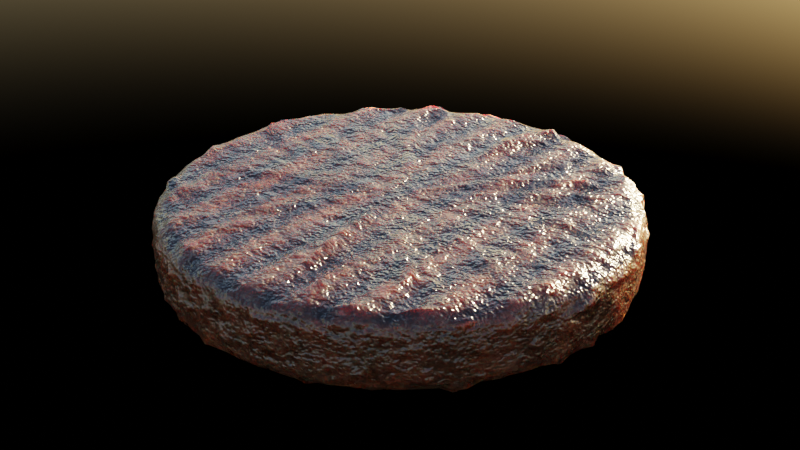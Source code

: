 # Source: hamburger_meat.blend  (saved by Blender 4.0.36; exported with 4.5.12 LTS)
import bpy
from mathutils import Matrix  # noqa: F401  (used for matrix-valued properties, if any)

bpy.ops.wm.read_factory_settings(use_empty=True)
scene = bpy.context.scene
scene.name = 'Scene'

# ---- collections
col_collection = bpy.data.collections.new('Collection'); scene.collection.children.link(col_collection)

# ---- materials (node trees are filled in below, after node groups)
mat_hamburger_meat = bpy.data.materials.new('hamburger_meat')
mat_hamburger_meat.displacement_method = 'DISPLACEMENT'

# ---- node groups
ng_coord_detect = bpy.data.node_groups.new('COORD DETECT', 'ShaderNodeTree')
_s = ng_coord_detect.interface.new_socket(name='Vector', in_out='OUTPUT', socket_type='NodeSocketVector')
_s = ng_coord_detect.interface.new_socket(name='IF THEN USE', in_out='INPUT', socket_type='NodeSocketVector')
_s.min_value = -1e+04
_s.max_value = 1e+04
_s = ng_coord_detect.interface.new_socket(name='USING', in_out='INPUT', socket_type='NodeSocketVector')
_N = ng_coord_detect.nodes; _L = ng_coord_detect.links
n0 = _N.new('ShaderNodeMath'); n0.name = 'Math.003'; n0.location = (-30, 114)
n0.operation = 'GREATER_THAN'
n0.inputs[1].default_value = 0.0
n1 = _N.new('NodeReroute'); n1.name = 'Reroute.002'; n1.location = (-268, -117)
n1.width = 16
n1.socket_idname = 'NodeSocketVector'
n2 = _N.new('ShaderNodeVectorMath'); n2.name = 'Vector Math'; n2.location = (-200, 112)
n2.operation = 'LENGTH'
n3 = _N.new('ShaderNodeMix'); n3.name = 'Mix.002'; n3.location = (265, 37)
n3.data_type = 'RGBA'
n4 = _N.new('NodeGroupInput'); n4.name = 'Group Input'; n4.location = (-468, -2)
n5 = _N.new('NodeGroupOutput'); n5.name = 'Group Output'; n5.location = (455, -2)
_L.new(n4.outputs[0], n1.inputs[0])
_L.new(n4.outputs[1], n3.inputs[6])
_L.new(n3.outputs[2], n5.inputs[0])
_L.new(n1.outputs[0], n2.inputs[0])
_L.new(n2.outputs[1], n0.inputs[0])
_L.new(n0.outputs[0], n3.inputs[0])
_L.new(n1.outputs[0], n3.inputs[7])
n5.is_active_output = True
ng_normal_bake = bpy.data.node_groups.new('normal_bake', 'ShaderNodeTree')
_s = ng_normal_bake.interface.new_socket(name='Vector', in_out='OUTPUT', socket_type='NodeSocketVector')
_s = ng_normal_bake.interface.new_socket(name='Color', in_out='INPUT', socket_type='NodeSocketVector')
_s.hide_value = True
_N = ng_normal_bake.nodes; _L = ng_normal_bake.links
n0 = _N.new('ShaderNodeVectorMath'); n0.name = 'Vector Math.001'; n0.location = (-4, -55)
n0.operation = 'DOT_PRODUCT'
n1 = _N.new('ShaderNodeVectorMath'); n1.name = 'Vector Math.005'; n1.location = (-264, -55)
n1.operation = 'CROSS_PRODUCT'
n2 = _N.new('ShaderNodeVectorMath'); n2.name = 'Vector Math.002'; n2.location = (-1, -219)
n2.operation = 'DOT_PRODUCT'
n3 = _N.new('NodeReroute'); n3.name = 'Reroute'; n3.location = (-85, 62)
n3.width = 16
n3.socket_idname = 'NodeSocketVector'
n4 = _N.new('ShaderNodeVectorMath'); n4.name = 'Vector Math'; n4.location = (2, 98)
n4.operation = 'DOT_PRODUCT'
n5 = _N.new('ShaderNodeCombineXYZ'); n5.name = 'Combine XYZ'; n5.location = (198, 2)
n6 = _N.new('ShaderNodeNewGeometry'); n6.name = 'Geometry'; n6.location = (-577, -273)
n7 = _N.new('ShaderNodeTangent'); n7.name = 'Tangent'; n7.location = (-579, 25)
n7.width = 232
n7.direction_type = 'UV_MAP'
n8 = _N.new('NodeGroupOutput'); n8.name = 'Group Output'; n8.location = (757, 49)
n9 = _N.new('NodeGroupInput'); n9.name = 'Group Input'; n9.location = (-552, 105)
n10 = _N.new('ShaderNodeVectorMath'); n10.name = 'Vector Math.004'; n10.location = (398, -39)
n10.hide = True
n10.inputs[1].default_value = (0.5, 0.5, 0.5)
n11 = _N.new('ShaderNodeVectorMath'); n11.name = 'Vector Math.003'; n11.location = (398, -4)
n11.hide = True
n11.operation = 'SCALE'
n11.inputs[3].default_value = 0.5
n12 = _N.new('ShaderNodeMath'); n12.name = 'sanctus_correct_normal_y'; n12.location = (0, 0)
n12.label = 'sanctus_correct_normal_y'
n12.operation = 'MULTIPLY'
n12.inputs[1].default_value = -1.0
_L.new(n4.outputs[1], n5.inputs[0])
_L.new(n2.outputs[1], n5.inputs[2])
_L.new(n3.outputs[0], n4.inputs[0])
_L.new(n3.outputs[0], n0.inputs[0])
_L.new(n3.outputs[0], n2.inputs[0])
_L.new(n7.outputs[0], n1.inputs[0])
_L.new(n6.outputs[1], n1.inputs[1])
_L.new(n7.outputs[0], n4.inputs[1])
_L.new(n1.outputs[0], n0.inputs[1])
_L.new(n6.outputs[1], n2.inputs[1])
_L.new(n9.outputs[0], n3.inputs[0])
_L.new(n5.outputs[0], n11.inputs[0])
_L.new(n10.outputs[0], n8.inputs[0])
_L.new(n11.outputs[0], n10.inputs[0])
_L.new(n0.outputs[1], n12.inputs[0])
_L.new(n12.outputs[0], n5.inputs[1])
n8.is_active_output = True
ng_hamburger_meat = bpy.data.node_groups.new('hamburger_meat', 'ShaderNodeTree')
_s = ng_hamburger_meat.interface.new_socket(name='BSDF', in_out='OUTPUT', socket_type='NodeSocketShader')
_s = ng_hamburger_meat.interface.new_socket(name='Displacement', in_out='OUTPUT', socket_type='NodeSocketVector')
_s = ng_hamburger_meat.interface.new_socket(name='Color Bake', in_out='OUTPUT', socket_type='NodeSocketColor')
_s = ng_hamburger_meat.interface.new_socket(name='Roughness Bake', in_out='OUTPUT', socket_type='NodeSocketFloat')
_s = ng_hamburger_meat.interface.new_socket(name='Displacement Bake', in_out='OUTPUT', socket_type='NodeSocketFloat')
_s = ng_hamburger_meat.interface.new_socket(name='Normal Bake', in_out='OUTPUT', socket_type='NodeSocketVector')
_s = ng_hamburger_meat.interface.new_socket(name='--MEAT--', in_out='INPUT', socket_type='NodeSocketFloat')
_s.hide_value = True
_s = ng_hamburger_meat.interface.new_socket(name='Subsurface Scale', in_out='INPUT', socket_type='NodeSocketFloat')
_s.default_value = 1.0
_s.min_value = 0.0
_s.max_value = 1e+04
_s = ng_hamburger_meat.interface.new_socket(name='Roughness', in_out='INPUT', socket_type='NodeSocketFloat')
_s.subtype = 'FACTOR'
_s.min_value = 0.0
_s.max_value = 1.0
_s = ng_hamburger_meat.interface.new_socket(name='--BURN MARKS--', in_out='INPUT', socket_type='NodeSocketFloat')
_s.hide_value = True
_s = ng_hamburger_meat.interface.new_socket(name='Burn Marks', in_out='INPUT', socket_type='NodeSocketFloat')
_s.default_value = 1.0
_s.min_value = 0.0
_s.max_value = 1.0
_s = ng_hamburger_meat.interface.new_socket(name='Burn Marks Height', in_out='INPUT', socket_type='NodeSocketFloat')
_s.default_value = 0.1
_s.min_value = 0.0
_s.max_value = 1e+04
_s = ng_hamburger_meat.interface.new_socket(name='Burn Marks Amount', in_out='INPUT', socket_type='NodeSocketFloat')
_s.default_value = 5.0
_s.min_value = 1.0
_s.max_value = 50.0
_s = ng_hamburger_meat.interface.new_socket(name='--MAPPPING--', in_out='INPUT', socket_type='NodeSocketFloat')
_s.hide_value = True
_s = ng_hamburger_meat.interface.new_socket(name='Texture Ratio', in_out='INPUT', socket_type='NodeSocketVector')
_s.default_value = (1.0, 1.0, 1.0)
_s.min_value = -1e+04
_s.max_value = 1e+04
_s = ng_hamburger_meat.interface.new_socket(name='--OTHERS--', in_out='INPUT', socket_type='NodeSocketFloat')
_s.hide_value = True
_s = ng_hamburger_meat.interface.new_socket(name='Scale', in_out='INPUT', socket_type='NodeSocketFloat')
_s.default_value = 1.0
_s.min_value = -1e+04
_s.max_value = 1e+04
_s = ng_hamburger_meat.interface.new_socket(name='Seed', in_out='INPUT', socket_type='NodeSocketFloat')
_s.default_value = 0.6
_s.min_value = -1000.0
_s.max_value = 1000.0
_s = ng_hamburger_meat.interface.new_socket(name='Displacement', in_out='INPUT', socket_type='NodeSocketFloat')
_s.default_value = 1.0
_s.min_value = 0.0
_s.max_value = 1e+04
_s = ng_hamburger_meat.interface.new_socket(name='Bump (Small Detail)', in_out='INPUT', socket_type='NodeSocketFloat')
_s.default_value = 1.0
_s.min_value = 0.0
_s.max_value = 1e+04
_s = ng_hamburger_meat.interface.new_socket(name='Replace Coords.', in_out='INPUT', socket_type='NodeSocketVector')
_s.min_value = -1e+04
_s.max_value = 1e+04
_s.hide_value = True
_N = ng_hamburger_meat.nodes; _L = ng_hamburger_meat.links
n0 = _N.new('NodeReroute'); n0.name = 'Reroute.005'; n0.location = (-1230, 355)
n0.width = 16
n0.socket_idname = 'NodeSocketVector'
n1 = _N.new('ShaderNodeMix'); n1.name = 'Mix.008'; n1.location = (1615, -258)
n1.hide = True
n1.data_type = 'RGBA'
n1.inputs[6].default_value = (0.8, 0.1023, 0.08049, 1.0)
n1.inputs[7].default_value = (0.02904, 0.0003558, 0.0008809, 1.0)
n2 = _N.new('NodeReroute'); n2.name = 'Reroute.004'; n2.location = (-1473, 479)
n2.width = 16
n2.socket_idname = 'NodeSocketVector'
n3 = _N.new('ShaderNodeMath'); n3.name = 'Math.010'; n3.location = (-30, 1253)
n3.operation = 'MULTIPLY'
n4 = _N.new('ShaderNodeMath'); n4.name = 'Math.011'; n4.location = (156, 1275)
n4.operation = 'COSINE'
n5 = _N.new('ShaderNodeMapRange'); n5.name = 'Map Range.007'; n5.location = (312, 1264)
n5.hide = True
n5.inputs[1].default_value = -1.0
n6 = _N.new('ShaderNodeTexNoise'); n6.name = 'Noise Texture.005'; n6.location = (-406, 452)
n6.noise_dimensions = '4D'
n6.inputs[2].default_value = 11.82
n6.inputs[3].default_value = 6.0
n7 = _N.new('ShaderNodeMapRange'); n7.name = 'Map Range.005'; n7.location = (-248, 447)
n7.inputs[1].default_value = 0.6
n8 = _N.new('ShaderNodeMath'); n8.name = 'Math.005'; n8.location = (-69, 460)
n8.operation = 'POWER'
n9 = _N.new('ShaderNodeMath'); n9.name = 'Math.006'; n9.location = (365, 423)
n9.operation = 'MULTIPLY'
n9.inputs[1].default_value = 0.02
n10 = _N.new('ShaderNodeMath'); n10.name = 'Math.007'; n10.location = (546, 558)
n11 = _N.new('ShaderNodeMath'); n11.name = 'Math.008'; n11.location = (565, 366)
n11.operation = 'MULTIPLY'
n11.inputs[1].default_value = 0.001
n12 = _N.new('ShaderNodeMapRange'); n12.name = 'Map Range.002'; n12.location = (101, -964)
n12.hide = True
n12.inputs[1].default_value = 0.45
n12.inputs[2].default_value = 0.69
n12.inputs[4].default_value = 1.66
n13 = _N.new('NodeReroute'); n13.name = 'Reroute'; n13.location = (-782, -705)
n13.width = 16
n13.socket_idname = 'NodeSocketVector'
n14 = _N.new('ShaderNodeValToRGB'); n14.name = 'ColorRamp.001'; n14.location = (62, -453)
while len(n14.color_ramp.elements) > 1: n14.color_ramp.elements.remove(n14.color_ramp.elements[-1])
n14.color_ramp.elements[0].position = 0.3864; n14.color_ramp.elements[0].color = (0.01951, 0.008914, 0.003279, 1.0)
_e = n14.color_ramp.elements.new(0.5773); _e.color = (0.1538, 0.06573, 0.03585, 1.0)
_e = n14.color_ramp.elements.new(0.7068); _e.color = (0.1106, 0.05549, 0.03372, 1.0)
_e = n14.color_ramp.elements.new(0.9091); _e.color = (0.0, 0.0, 0.0, 1.0)
n15 = _N.new('ShaderNodeValToRGB'); n15.name = 'ColorRamp'; n15.location = (56, -693)
while len(n15.color_ramp.elements) > 1: n15.color_ramp.elements.remove(n15.color_ramp.elements[-1])
n15.color_ramp.elements[0].position = 0.0; n15.color_ramp.elements[0].color = (0.0752, 0.03126, 0.01468, 1.0)
_e = n15.color_ramp.elements.new(0.06477); _e.color = (0.07068, 0.02317, 0.007337, 1.0)
_e = n15.color_ramp.elements.new(0.1057); _e.color = (0.0689, 0.02515, 0.01043, 1.0)
_e = n15.color_ramp.elements.new(0.2114); _e.color = (0.06091, 0.01303, 0.008847, 1.0)
_e = n15.color_ramp.elements.new(0.2335); _e.color = (0.04397, 0.011, 0.005473, 1.0)
_e = n15.color_ramp.elements.new(0.3); _e.color = (0.06038, 0.01648, 0.006695, 1.0)
_e = n15.color_ramp.elements.new(0.3773); _e.color = (0.02315, 0.003445, 0.0, 1.0)
_e = n15.color_ramp.elements.new(0.471); _e.color = (0.04154, 0.01034, 0.005699, 1.0)
_e = n15.color_ramp.elements.new(0.5518); _e.color = (0.04051, 0.009694, 0.001672, 1.0)
_e = n15.color_ramp.elements.new(0.5932); _e.color = (0.01967, 0.006954, 0.002821, 1.0)
_e = n15.color_ramp.elements.new(0.6423); _e.color = (0.05738, 0.01293, 0.00606, 1.0)
_e = n15.color_ramp.elements.new(0.7205); _e.color = (0.03033, 0.01126, 0.005938, 1.0)
_e = n15.color_ramp.elements.new(1.0); _e.color = (0.1063, 0.02147, 0.01494, 1.0)
n16 = _N.new('NodeReroute'); n16.name = 'Reroute.006'; n16.location = (-501, 136)
n16.width = 16
n16.socket_idname = 'NodeSocketVector'
n17 = _N.new('ShaderNodeTexNoise'); n17.name = 'Noise Texture.007'; n17.location = (267, 233)
n17.noise_dimensions = '4D'
n17.inputs[2].default_value = 100.0
n17.inputs[3].default_value = 6.0
n18 = _N.new('ShaderNodeTexNoise'); n18.name = 'Noise Texture.006'; n18.location = (-67, 293)
n18.noise_dimensions = '4D'
n18.inputs[2].default_value = 50.0
n18.inputs[3].default_value = 6.0
n19 = _N.new('ShaderNodeMath'); n19.name = 'Math.001'; n19.location = (-48, 657)
n19.hide = True
n19.operation = 'MULTIPLY'
n19.inputs[1].default_value = 0.07
n20 = _N.new('ShaderNodeMath'); n20.name = 'Math.002'; n20.location = (-228, 678)
n20.operation = 'SUBTRACT'
n21 = _N.new('ShaderNodeMath'); n21.name = 'Math.003'; n21.location = (92, 459)
n21.operation = 'MULTIPLY'
n21.inputs[1].default_value = 0.07
n22 = _N.new('ShaderNodeMath'); n22.name = 'Math.004'; n22.location = (364, 607)
n23 = _N.new('ShaderNodeVectorMath'); n23.name = 'Vector Math.002'; n23.location = (-1452, 449)
n23.hide = True
n23.operation = 'SUBTRACT'
n23.inputs[1].default_value = (0.5, 0.5, 0.5)
n24 = _N.new('ShaderNodeVectorMath'); n24.name = 'Vector Math.001'; n24.location = (-1451, 411)
n24.hide = True
n24.operation = 'MULTIPLY'
n24.inputs[1].default_value = (1.0, 1.0, 1.0)
n24.inputs[3].default_value = 3.0
n25 = _N.new('NodeReroute'); n25.name = 'Reroute.007'; n25.location = (-288, -636)
n25.width = 16
n25.socket_idname = 'NodeSocketFloat'
n26 = _N.new('NodeReroute'); n26.name = 'Reroute.001'; n26.location = (-834, 299)
n26.width = 16
n26.socket_idname = 'NodeSocketVector'
n27 = _N.new('ShaderNodeMix'); n27.name = 'Mix.002'; n27.location = (98, -1115)
n27.data_type = 'RGBA'
n27.blend_type = 'OVERLAY'
n27.inputs[0].default_value = 1.0
n28 = _N.new('NodeReroute'); n28.name = 'Reroute.008'; n28.location = (-940, 238)
n28.width = 16
n28.socket_idname = 'NodeSocketVector'
n29 = _N.new('ShaderNodeSeparateXYZ'); n29.name = 'Separate XYZ'; n29.location = (-396, 1306)
n30 = _N.new('ShaderNodeMath'); n30.name = 'Math.009'; n30.location = (795, 545)
n31 = _N.new('NodeReroute'); n31.name = 'Reroute.003'; n31.location = (1222, 250)
n31.width = 16
n31.socket_idname = 'NodeSocketFloat'
n32 = _N.new('ShaderNodeMath'); n32.name = 'Math.012'; n32.location = (517, 1216)
n32.operation = 'MULTIPLY'
n33 = _N.new('ShaderNodeMath'); n33.name = 'Math.016'; n33.location = (737, 1087)
n33.operation = 'MULTIPLY'
n34 = _N.new('NodeGroupInput'); n34.name = 'Group Input'; n34.location = (537, 940)
n35 = _N.new('ShaderNodeMath'); n35.name = 'Math.018'; n35.location = (1603, 708)
n35.operation = 'DIVIDE'
n35.inputs[0].default_value = 1.0
n36 = _N.new('ShaderNodeGroup'); n36.name = 'Group'; n36.location = (-2190, 554)
n36.node_tree = ng_coord_detect
n37 = _N.new('ShaderNodeTexCoord'); n37.name = 'Texture Coordinate'; n37.location = (-2435, 571)
n38 = _N.new('NodeGroupInput'); n38.name = 'Group Input.002'; n38.location = (1400, 733)
n39 = _N.new('ShaderNodeMath'); n39.name = 'Math'; n39.location = (1237, -688)
n39.operation = 'SUBTRACT'
n40 = _N.new('NodeGroupInput'); n40.name = 'Group Input.003'; n40.location = (1079, -936)
n41 = _N.new('ShaderNodeMath'); n41.name = 'Math.020'; n41.location = (1463, -680)
n41.operation = 'MULTIPLY'
n42 = _N.new('ShaderNodeMath'); n42.name = 'Math.022'; n42.location = (1683, -678)
n42.operation = 'MULTIPLY'
n43 = _N.new('ShaderNodeMix'); n43.name = 'Mix.005'; n43.location = (342, -733)
n43.data_type = 'RGBA'
n43.blend_type = 'OVERLAY'
n43.inputs[7].default_value = (1.0, 0.7704, 0.6434, 1.0)
n44 = _N.new('ShaderNodeMix'); n44.name = 'Mix.006'; n44.location = (543, -634)
n44.data_type = 'RGBA'
n44.inputs[0].default_value = 0.2333
n45 = _N.new('ShaderNodeMix'); n45.name = 'Mix.011'; n45.location = (1614, -63)
n45.data_type = 'RGBA'
n45.inputs[6].default_value = (0.3, 0.3, 0.3, 1.0)
n45.inputs[7].default_value = (0.05, 0.05, 0.05, 1.0)
n46 = _N.new('ShaderNodeMath'); n46.name = 'Math.015'; n46.location = (1298, 392)
n46.operation = 'MULTIPLY'
n46.use_clamp = True
n47 = _N.new('ShaderNodeMath'); n47.name = 'Math.014'; n47.location = (1457, 464)
n47.operation = 'SUBTRACT'
n48 = _N.new('ShaderNodeMath'); n48.name = 'Math.017'; n48.location = (1897, 538)
n48.operation = 'MULTIPLY'
n49 = _N.new('ShaderNodeMath'); n49.name = 'Math.023'; n49.location = (1453, 298)
n49.hide = True
n49.operation = 'MULTIPLY'
n49.inputs[1].default_value = 0.25
n50 = _N.new('ShaderNodeDisplacement'); n50.name = 'Displacement'; n50.location = (2317, 336)
n50.inputs[2].default_value = 1.0
n51 = _N.new('ShaderNodeMix'); n51.name = 'Mix.007'; n51.location = (1606, 123)
n51.data_type = 'RGBA'
n51.inputs[7].default_value = (0.008987, 0.001977, 0.0009928, 1.0)
n52 = _N.new('NodeReroute'); n52.name = 'Reroute.010'; n52.location = (2094, -93)
n52.width = 16
n52.socket_idname = 'NodeSocketVector'
n53 = _N.new('NodeReroute'); n53.name = 'Reroute.011'; n53.location = (1965, -311)
n53.width = 16
n54 = _N.new('ShaderNodeVectorMath'); n54.name = 'Vector Math.005'; n54.location = (1864, -103)
n54.hide = True
n54.operation = 'SCALE'
n55 = _N.new('NodeReroute'); n55.name = 'Reroute.012'; n55.location = (1943, -4)
n55.width = 16
n56 = _N.new('ShaderNodeVectorMath'); n56.name = 'Vector Math.003'; n56.location = (-2012, 553)
n56.operation = 'MULTIPLY'
n57 = _N.new('ShaderNodeVectorMath'); n57.name = 'Vector Math.004'; n57.location = (-1794, 512)
n57.operation = 'SCALE'
n58 = _N.new('ShaderNodeVectorMath'); n58.name = 'Vector Math.006'; n58.location = (-1166, 367)
n58.operation = 'SCALE'
n58.inputs[3].default_value = 2.0
n59 = _N.new('ShaderNodeMix'); n59.name = 'Mix'; n59.location = (-224, -828)
n59.data_type = 'RGBA'
n59.blend_type = 'OVERLAY'
n59.inputs[0].default_value = 1.0
n60 = _N.new('ShaderNodeMapRange'); n60.name = 'Map Range'; n60.location = (105, -1044)
n60.hide = True
n60.inputs[1].default_value = 0.23
n60.inputs[2].default_value = 0.7
n61 = _N.new('NodeGroupInput'); n61.name = 'Group Input.001'; n61.location = (-1442, 279)
n62 = _N.new('ShaderNodeTexNoise'); n62.name = 'Noise Texture.008'; n62.location = (-409, 717)
n62.noise_dimensions = '4D'
n62.inputs[2].default_value = 11.82
n62.inputs[3].default_value = 6.0
n63 = _N.new('NodeReroute'); n63.name = 'Reroute.002'; n63.location = (-573, 266)
n63.width = 16
n63.socket_idname = 'NodeSocketFloat'
n64 = _N.new('NodeReroute'); n64.name = 'Reroute.014'; n64.location = (-868, 177)
n64.width = 16
n64.socket_idname = 'NodeSocketFloat'
n65 = _N.new('ShaderNodeTexNoise'); n65.name = 'Noise Texture.004'; n65.location = (-532, -223)
n65.noise_dimensions = '4D'
n65.inputs[2].default_value = 10.0
n65.inputs[3].default_value = 3.3
n65.inputs[4].default_value = 1.0
n66 = _N.new('ShaderNodeTexNoise'); n66.name = 'Noise Texture.001'; n66.location = (-563, -624)
n66.noise_dimensions = '4D'
n66.inputs[2].default_value = 17.0
n66.inputs[3].default_value = 4.29
n67 = _N.new('ShaderNodeTexNoise'); n67.name = 'Noise Texture.002'; n67.location = (-555, -884)
n67.noise_dimensions = '4D'
n67.inputs[2].default_value = 10.0
n67.inputs[3].default_value = 4.9
n68 = _N.new('ShaderNodeTexNoise'); n68.name = 'Noise Texture.003'; n68.location = (-561, -1154)
n68.noise_dimensions = '4D'
n68.inputs[3].default_value = 3.8
n69 = _N.new('NodeReroute'); n69.name = 'Reroute.016'; n69.location = (-684, -745)
n69.width = 16
n69.socket_idname = 'NodeSocketFloat'
n70 = _N.new('NodeReroute'); n70.name = 'Reroute.017'; n70.location = (-701, -1067)
n70.width = 16
n70.socket_idname = 'NodeSocketFloat'
n71 = _N.new('NodeReroute'); n71.name = 'Reroute.015'; n71.location = (-696, -382)
n71.width = 16
n71.socket_idname = 'NodeSocketFloat'
n72 = _N.new('ShaderNodeTexCoord'); n72.name = 'Texture Coordinate.001'; n72.location = (-404, 989)
n73 = _N.new('ShaderNodeSeparateXYZ'); n73.name = 'Separate XYZ.001'; n73.location = (-187, 993)
n74 = _N.new('ShaderNodeMapRange'); n74.name = 'Map Range.008'; n74.location = (6, 1002)
n74.interpolation_type = 'SMOOTHERSTEP'
n74.inputs[1].default_value = 0.5
n75 = _N.new('ShaderNodeMath'); n75.name = 'Math.021'; n75.location = (1245, -854)
n75.operation = 'DIVIDE'
n75.inputs[0].default_value = 1.0
n76 = _N.new('ShaderNodeMath'); n76.name = 'Math.013'; n76.location = (-241, 1167)
n76.operation = 'MULTIPLY'
n76.inputs[1].default_value = 6.283
n77 = _N.new('NodeGroupOutput'); n77.name = 'Group Output'; n77.location = (3051, 37)
n78 = _N.new('ShaderNodeGroup'); n78.name = 'Group.001'; n78.location = (2831, -230)
n78.node_tree = ng_normal_bake
n79 = _N.new('NodeReroute'); n79.name = 'Reroute.009'; n79.location = (2072, -42)
n79.width = 16
n80 = _N.new('ShaderNodeMix'); n80.name = 'Mix.003'; n80.location = (2182, -1)
n80.hide = True
n80.data_type = 'RGBA'
n81 = _N.new('ShaderNodeBsdfPrincipled'); n81.name = 'Principled BSDF'; n81.location = (2486, -56)
n81.inputs[3].default_value = 1.45
n81.inputs[8].default_value = 1.0
n81.inputs[20].default_value = 0.08
n81.inputs[27].default_value = (0.0, 0.0, 0.0, 1.0)
n81.inputs[28].default_value = 1.0
n82 = _N.new('ShaderNodeMix'); n82.name = 'Mix.010'; n82.location = (1730, -359)
n82.data_type = 'RGBA'
n82.inputs[7].default_value = (1.0, 1.0, 1.0, 1.0)
n83 = _N.new('NodeReroute'); n83.name = 'Reroute.013'; n83.location = (1275, -423)
n83.width = 16
n83.socket_idname = 'NodeSocketFloat'
n84 = _N.new('ShaderNodeMix'); n84.name = 'Mix.001'; n84.location = (573, -836)
n84.data_type = 'RGBA'
n84.inputs[6].default_value = (0.3328, 0.3328, 0.3328, 1.0)
n84.inputs[7].default_value = (0.1487, 0.1487, 0.1487, 1.0)
n85 = _N.new('ShaderNodeMix'); n85.name = 'Mix.009'; n85.location = (1346, -367)
n85.data_type = 'RGBA'
n85.inputs[7].default_value = (0.04469, 0.04469, 0.04469, 1.0)
n86 = _N.new('ShaderNodeBump'); n86.name = 'Bump'; n86.location = (1940, -652)
n86.inputs[1].default_value = 0.052
n86.inputs[2].default_value = 1.0
n87 = _N.new('NodeReroute'); n87.name = 'Reroute.018'; n87.location = (2253, 234)
n87.width = 16
n87.socket_idname = 'NodeSocketFloat'
n88 = _N.new('ShaderNodeMath'); n88.name = 'Math.019'; n88.location = (1855, 349)
n88.operation = 'MULTIPLY'
n89 = _N.new('ShaderNodeMath'); n89.name = 'Math.024'; n89.location = (2062, 310)
_L.new(n50.outputs[0], n77.inputs[1])
_L.new(n81.outputs[0], n77.inputs[0])
_L.new(n25.outputs[0], n59.inputs[6])
_L.new(n13.outputs[0], n66.inputs[0])
_L.new(n66.outputs[0], n59.inputs[7])
_L.new(n59.outputs[2], n27.inputs[6])
_L.new(n86.outputs[0], n81.inputs[5])
_L.new(n60.outputs[0], n84.inputs[0])
_L.new(n13.outputs[0], n67.inputs[0])
_L.new(n67.outputs[0], n27.inputs[7])
_L.new(n59.outputs[2], n15.inputs[0])
_L.new(n27.outputs[2], n39.inputs[0])
_L.new(n13.outputs[0], n68.inputs[0])
_L.new(n42.outputs[0], n86.inputs[3])
_L.new(n68.outputs[0], n39.inputs[1])
_L.new(n15.outputs[0], n43.inputs[6])
_L.new(n43.outputs[2], n44.inputs[6])
_L.new(n68.outputs[0], n12.inputs[0])
_L.new(n12.outputs[0], n43.inputs[0])
_L.new(n14.outputs[0], n44.inputs[7])
_L.new(n28.outputs[0], n13.inputs[0])
_L.new(n26.outputs[0], n65.inputs[0])
_L.new(n20.outputs[0], n19.inputs[0])
_L.new(n26.outputs[0], n6.inputs[0])
_L.new(n6.outputs[0], n7.inputs[0])
_L.new(n8.outputs[0], n21.inputs[0])
_L.new(n19.outputs[0], n22.inputs[0])
_L.new(n21.outputs[0], n22.inputs[1])
_L.new(n25.outputs[0], n14.inputs[0])
_L.new(n16.outputs[0], n18.inputs[0])
_L.new(n18.outputs[0], n9.inputs[0])
_L.new(n9.outputs[0], n10.inputs[1])
_L.new(n22.outputs[0], n10.inputs[0])
_L.new(n16.outputs[0], n17.inputs[0])
_L.new(n17.outputs[0], n11.inputs[0])
_L.new(n10.outputs[0], n30.inputs[0])
_L.new(n11.outputs[0], n30.inputs[1])
_L.new(n0.outputs[0], n29.inputs[0])
_L.new(n29.outputs[0], n3.inputs[0])
_L.new(n3.outputs[0], n4.inputs[0])
_L.new(n4.outputs[0], n5.inputs[0])
_L.new(n73.outputs[2], n74.inputs[0])
_L.new(n74.outputs[0], n32.inputs[1])
_L.new(n5.outputs[0], n32.inputs[0])
_L.new(n44.outputs[2], n51.inputs[6])
_L.new(n31.outputs[0], n51.inputs[0])
_L.new(n31.outputs[0], n1.inputs[0])
_L.new(n33.outputs[0], n31.inputs[0])
_L.new(n83.outputs[0], n85.inputs[0])
_L.new(n84.outputs[2], n85.inputs[6])
_L.new(n53.outputs[0], n81.inputs[2])
_L.new(n24.outputs[0], n0.inputs[0])
_L.new(n31.outputs[0], n45.inputs[0])
_L.new(n7.outputs[0], n8.inputs[0])
_L.new(n2.outputs[0], n23.inputs[0])
_L.new(n23.outputs[0], n24.inputs[0])
_L.new(n57.outputs[0], n2.inputs[0])
_L.new(n37.outputs[0], n36.inputs[1])
_L.new(n26.outputs[0], n16.inputs[0])
_L.new(n56.outputs[0], n57.inputs[0])
_L.new(n0.outputs[0], n58.inputs[0])
_L.new(n65.outputs[0], n25.inputs[0])
_L.new(n28.outputs[0], n26.inputs[0])
_L.new(n58.outputs[0], n28.inputs[0])
_L.new(n76.outputs[0], n3.inputs[1])
_L.new(n46.outputs[0], n47.inputs[1])
_L.new(n30.outputs[0], n47.inputs[0])
_L.new(n87.outputs[0], n50.inputs[0])
_L.new(n31.outputs[0], n46.inputs[0])
_L.new(n34.outputs[5], n46.inputs[1])
_L.new(n32.outputs[0], n33.inputs[0])
_L.new(n34.outputs[4], n33.inputs[1])
_L.new(n61.outputs[14], n36.inputs[0])
_L.new(n61.outputs[10], n57.inputs[3])
_L.new(n61.outputs[6], n76.inputs[0])
_L.new(n49.outputs[0], n48.inputs[0])
_L.new(n38.outputs[10], n35.inputs[1])
_L.new(n35.outputs[0], n48.inputs[1])
_L.new(n48.outputs[0], n88.inputs[0])
_L.new(n38.outputs[12], n88.inputs[1])
_L.new(n36.outputs[0], n56.inputs[0])
_L.new(n61.outputs[8], n56.inputs[1])
_L.new(n40.outputs[10], n75.inputs[1])
_L.new(n39.outputs[0], n41.inputs[0])
_L.new(n75.outputs[0], n41.inputs[1])
_L.new(n41.outputs[0], n42.inputs[0])
_L.new(n40.outputs[13], n42.inputs[1])
_L.new(n47.outputs[0], n49.inputs[0])
_L.new(n87.outputs[0], n77.inputs[4])
_L.new(n55.outputs[0], n79.inputs[0])
_L.new(n54.outputs[0], n52.inputs[0])
_L.new(n45.outputs[2], n54.inputs[0])
_L.new(n40.outputs[1], n54.inputs[3])
_L.new(n53.outputs[0], n77.inputs[3])
_L.new(n78.outputs[0], n77.inputs[5])
_L.new(n51.outputs[2], n55.inputs[0])
_L.new(n26.outputs[0], n62.inputs[0])
_L.new(n62.outputs[0], n20.inputs[0])
_L.new(n31.outputs[0], n83.inputs[0])
_L.new(n66.outputs[0], n60.inputs[0])
_L.new(n63.outputs[0], n6.inputs[1])
_L.new(n64.outputs[0], n63.inputs[0])
_L.new(n63.outputs[0], n62.inputs[1])
_L.new(n63.outputs[0], n18.inputs[1])
_L.new(n63.outputs[0], n17.inputs[1])
_L.new(n61.outputs[11], n64.inputs[0])
_L.new(n71.outputs[0], n65.inputs[1])
_L.new(n64.outputs[0], n71.inputs[0])
_L.new(n69.outputs[0], n66.inputs[1])
_L.new(n71.outputs[0], n69.inputs[0])
_L.new(n70.outputs[0], n67.inputs[1])
_L.new(n69.outputs[0], n70.inputs[0])
_L.new(n70.outputs[0], n68.inputs[1])
_L.new(n72.outputs[1], n73.inputs[0])
_L.new(n85.outputs[2], n82.inputs[6])
_L.new(n40.outputs[2], n82.inputs[0])
_L.new(n82.outputs[2], n53.inputs[0])
_L.new(n86.outputs[0], n78.inputs[0])
_L.new(n79.outputs[0], n80.inputs[6])
_L.new(n55.outputs[0], n80.inputs[7])
_L.new(n52.outputs[0], n80.inputs[0])
_L.new(n52.outputs[0], n81.inputs[10])
_L.new(n80.outputs[2], n81.inputs[0])
_L.new(n80.outputs[2], n77.inputs[2])
_L.new(n89.outputs[0], n87.inputs[0])
_L.new(n88.outputs[0], n89.inputs[0])
n77.is_active_output = True
ng_auto_smooth = bpy.data.node_groups.new('Auto Smooth', 'GeometryNodeTree')
_s = ng_auto_smooth.interface.new_socket(name='Geometry', in_out='OUTPUT', socket_type='NodeSocketGeometry')
_s = ng_auto_smooth.interface.new_socket(name='Geometry', in_out='INPUT', socket_type='NodeSocketGeometry')
_s = ng_auto_smooth.interface.new_socket(name='Angle', in_out='INPUT', socket_type='NodeSocketFloat')
_s.subtype = 'ANGLE'
_s.min_value = 0.0
_s.max_value = 3.142
ng_auto_smooth.is_modifier = True
_N = ng_auto_smooth.nodes; _L = ng_auto_smooth.links
n0 = _N.new('NodeGroupOutput'); n0.name = 'Group Output'; n0.location = (480, -100)
n1 = _N.new('NodeGroupInput'); n1.name = 'Group Input'; n1.location = (-420, -300)
n2 = _N.new('NodeGroupInput'); n2.name = 'Group Input.001'; n2.location = (-60, -100)
n3 = _N.new('GeometryNodeSetShadeSmooth'); n3.name = 'Set Shade Smooth'; n3.location = (120, -100)
n3.domain = 'EDGE'
n4 = _N.new('GeometryNodeSetShadeSmooth'); n4.name = 'Set Shade Smooth.001'; n4.location = (300, -100)
n5 = _N.new('GeometryNodeInputMeshEdgeAngle'); n5.name = 'Edge Angle'; n5.location = (-420, -220)
n6 = _N.new('GeometryNodeInputEdgeSmooth'); n6.name = 'Is Edge Smooth'; n6.location = (-60, -160)
n7 = _N.new('GeometryNodeInputShadeSmooth'); n7.name = 'Is Face Smooth'; n7.location = (-240, -340)
n8 = _N.new('FunctionNodeBooleanMath'); n8.name = 'Boolean Math'; n8.location = (-60, -220)
n9 = _N.new('FunctionNodeCompare'); n9.name = 'Compare'; n9.location = (-240, -180)
n9.operation = 'LESS_EQUAL'
_L.new(n5.outputs[0], n9.inputs[0])
_L.new(n4.outputs[0], n0.inputs[0])
_L.new(n1.outputs[1], n9.inputs[1])
_L.new(n9.outputs[0], n8.inputs[0])
_L.new(n7.outputs[0], n8.inputs[1])
_L.new(n2.outputs[0], n3.inputs[0])
_L.new(n6.outputs[0], n3.inputs[1])
_L.new(n3.outputs[0], n4.inputs[0])
_L.new(n8.outputs[0], n3.inputs[2])
n0.is_active_output = True

# ---- material node trees
mat_hamburger_meat.use_nodes = True; mat_hamburger_meat.node_tree.nodes.clear()
_N = mat_hamburger_meat.node_tree.nodes; _L = mat_hamburger_meat.node_tree.links
n0 = _N.new('ShaderNodeOutputMaterial'); n0.name = 'Material Output'; n0.location = (145, 91)
n1 = _N.new('ShaderNodeGroup'); n1.name = 'Group.001'; n1.location = (-145, 64)
n1.width = 190
n1.node_tree = ng_hamburger_meat
n1.inputs[0].default_value = 0.0
n1.inputs[1].default_value = 1.0
n1.inputs[2].default_value = 0.06471
n1.inputs[3].default_value = 0.0
n1.inputs[4].default_value = 1.0
n1.inputs[5].default_value = 0.03
n1.inputs[6].default_value = 10.23
n1.inputs[7].default_value = 0.0
n1.inputs[8].default_value = (1.0, 1.0, 0.2)
n1.inputs[9].default_value = 0.0
n1.inputs[10].default_value = 1.0
n1.inputs[11].default_value = 0.6
n1.inputs[12].default_value = 2.0
n1.inputs[13].default_value = 0.5
n1.inputs[14].default_value = (0.0, 0.0, 0.0)
_L.new(n1.outputs[1], n0.inputs[2])
_L.new(n1.outputs[0], n0.inputs[0])
n0.is_active_output = True

# ---- world
world_world = bpy.data.worlds.new('World'); scene.world = world_world
world_world.use_nodes = True; world_world.node_tree.nodes.clear()
_N = world_world.node_tree.nodes; _L = world_world.node_tree.links
n0 = _N.new('ShaderNodeBackground'); n0.name = 'Background'; n0.location = (10, 300)
n0.inputs[1].default_value = 0.33
n1 = _N.new('ShaderNodeOutputWorld'); n1.name = 'World Output'; n1.location = (300, 300)
n2 = _N.new('ShaderNodeTexSky'); n2.name = 'Sky Texture'; n2.location = (-245, 310)
_L.new(n0.outputs[0], n1.inputs[0])
_L.new(n2.outputs[0], n0.inputs[0])
n1.is_active_output = True
world_world.use_sun_shadow = False
world_world.sun_shadow_jitter_overblur = 0.0

# ---- meshes
me_cylinder = bpy.data.meshes.new('Cylinder')
me_cylinder.from_pydata([(-9.313e-10, 0.9054, -0.159), (0.0, 1.0, -0.0649), (-6.985e-10, 0.9347, -0.1544), (-3.492e-10, 0.961, -0.141), (-2.328e-10, 0.9819, -0.1202), (0.0, 0.9954, -0.09398), (9.313e-10, 0.9054, 0.159), (0.0, 1.0, 0.0649), (6.985e-10, 0.9347, 0.1544), (3.492e-10, 0.961, 0.141), (2.328e-10, 0.9819, 0.1202), (0.0, 0.9954, 0.09398), (0.1766, 0.888, -0.159), (0.1951, 0.9808, -0.0649), (0.1823, 0.9167, -0.1544), (0.1875, 0.9426, -0.141), (0.1916, 0.9631, -0.1202), (0.1942, 0.9762, -0.09398), (0.1766, 0.888, 0.159), (0.1951, 0.9808, 0.0649), (0.1823, 0.9167, 0.1544), (0.1875, 0.9426, 0.141), (0.1916, 0.9631, 0.1202), (0.1942, 0.9762, 0.09398), (0.3465, 0.8365, -0.159), (0.3827, 0.9239, -0.0649), (0.3577, 0.8635, -0.1544), (0.3678, 0.8879, -0.141), (0.3758, 0.9072, -0.1202), (0.3809, 0.9196, -0.09398), (0.3465, 0.8365, 0.159), (0.3827, 0.9239, 0.0649), (0.3577, 0.8635, 0.1544), (0.3678, 0.8879, 0.141), (0.3758, 0.9072, 0.1202), (0.3809, 0.9196, 0.09398), (0.503, 0.7528, -0.159), (0.5556, 0.8315, -0.0649), (0.5193, 0.7771, -0.1544), (0.5339, 0.7991, -0.141), (0.5455, 0.8165, -0.1202), (0.553, 0.8276, -0.09398), (0.503, 0.7528, 0.159), (0.5556, 0.8315, 0.0649), (0.5193, 0.7771, 0.1544), (0.5339, 0.7991, 0.141), (0.5455, 0.8165, 0.1202), (0.553, 0.8276, 0.09398), (0.6402, 0.6402, -0.159), (0.7071, 0.7071, -0.0649), (0.6609, 0.6609, -0.1544), (0.6795, 0.6795, -0.141), (0.6943, 0.6943, -0.1202), (0.7038, 0.7038, -0.09398), (0.6402, 0.6402, 0.159), (0.7071, 0.7071, 0.0649), (0.6609, 0.6609, 0.1544), (0.6795, 0.6795, 0.141), (0.6943, 0.6943, 0.1202), (0.7038, 0.7038, 0.09398), (0.7528, 0.503, -0.159), (0.8315, 0.5556, -0.0649), (0.7771, 0.5193, -0.1544), (0.7991, 0.5339, -0.141), (0.8165, 0.5455, -0.1202), (0.8276, 0.553, -0.09398), (0.7528, 0.503, 0.159), (0.8315, 0.5556, 0.0649), (0.7771, 0.5193, 0.1544), (0.7991, 0.5339, 0.141), (0.8165, 0.5455, 0.1202), (0.8276, 0.553, 0.09398), (0.8365, 0.3465, -0.159), (0.9239, 0.3827, -0.0649), (0.8635, 0.3577, -0.1544), (0.8879, 0.3678, -0.141), (0.9072, 0.3758, -0.1202), (0.9196, 0.3809, -0.09398), (0.8365, 0.3465, 0.159), (0.9239, 0.3827, 0.0649), (0.8635, 0.3577, 0.1544), (0.8879, 0.3678, 0.141), (0.9072, 0.3758, 0.1202), (0.9196, 0.3809, 0.09398), (0.888, 0.1766, -0.159), (0.9808, 0.1951, -0.0649), (0.9167, 0.1823, -0.1544), (0.9426, 0.1875, -0.141), (0.9631, 0.1916, -0.1202), (0.9762, 0.1942, -0.09398), (0.888, 0.1766, 0.159), (0.9808, 0.1951, 0.0649), (0.9167, 0.1823, 0.1544), (0.9426, 0.1875, 0.141), (0.9631, 0.1916, 0.1202), (0.9762, 0.1942, 0.09398), (0.9054, 9.313e-10, -0.159), (1.0, 0.0, -0.0649), (0.9347, 6.985e-10, -0.1544), (0.961, 3.492e-10, -0.141), (0.9819, 2.328e-10, -0.1202), (0.9954, 0.0, -0.09398), (0.9054, -9.313e-10, 0.159), (1.0, 0.0, 0.0649), (0.9347, -6.985e-10, 0.1544), (0.961, -3.492e-10, 0.141), (0.9819, -2.328e-10, 0.1202), (0.9954, 0.0, 0.09398), (0.888, -0.1766, -0.159), (0.9808, -0.1951, -0.0649), (0.9167, -0.1823, -0.1544), (0.9426, -0.1875, -0.141), (0.9631, -0.1916, -0.1202), (0.9762, -0.1942, -0.09398), (0.888, -0.1766, 0.159), (0.9808, -0.1951, 0.0649), (0.9167, -0.1823, 0.1544), (0.9426, -0.1875, 0.141), (0.9631, -0.1916, 0.1202), (0.9762, -0.1942, 0.09398), (0.8365, -0.3465, -0.159), (0.9239, -0.3827, -0.0649), (0.8635, -0.3577, -0.1544), (0.8879, -0.3678, -0.141), (0.9072, -0.3758, -0.1202), (0.9196, -0.3809, -0.09398), (0.8365, -0.3465, 0.159), (0.9239, -0.3827, 0.0649), (0.8635, -0.3577, 0.1544), (0.8879, -0.3678, 0.141), (0.9072, -0.3758, 0.1202), (0.9196, -0.3809, 0.09398), (0.7528, -0.503, -0.159), (0.8315, -0.5556, -0.0649), (0.7771, -0.5193, -0.1544), (0.7991, -0.5339, -0.141), (0.8165, -0.5455, -0.1202), (0.8276, -0.553, -0.09398), (0.7528, -0.503, 0.159), (0.8315, -0.5556, 0.0649), (0.7771, -0.5193, 0.1544), (0.7991, -0.5339, 0.141), (0.8165, -0.5455, 0.1202), (0.8276, -0.553, 0.09398), (0.6402, -0.6402, -0.159), (0.7071, -0.7071, -0.0649), (0.6609, -0.6609, -0.1544), (0.6795, -0.6795, -0.141), (0.6943, -0.6943, -0.1202), (0.7038, -0.7038, -0.09398), (0.6402, -0.6402, 0.159), (0.7071, -0.7071, 0.0649), (0.6609, -0.6609, 0.1544), (0.6795, -0.6795, 0.141), (0.6943, -0.6943, 0.1202), (0.7038, -0.7038, 0.09398), (0.503, -0.7528, -0.159), (0.5556, -0.8315, -0.0649), (0.5193, -0.7771, -0.1544), (0.5339, -0.7991, -0.141), (0.5455, -0.8165, -0.1202), (0.553, -0.8276, -0.09398), (0.503, -0.7528, 0.159), (0.5556, -0.8315, 0.0649), (0.5193, -0.7771, 0.1544), (0.5339, -0.7991, 0.141), (0.5455, -0.8165, 0.1202), (0.553, -0.8276, 0.09398), (0.3465, -0.8365, -0.159), (0.3827, -0.9239, -0.0649), (0.3577, -0.8635, -0.1544), (0.3678, -0.8879, -0.141), (0.3758, -0.9072, -0.1202), (0.3809, -0.9196, -0.09398), (0.3465, -0.8365, 0.159), (0.3827, -0.9239, 0.0649), (0.3577, -0.8635, 0.1544), (0.3678, -0.8879, 0.141), (0.3758, -0.9072, 0.1202), (0.3809, -0.9196, 0.09398), (0.1766, -0.888, -0.159), (0.1951, -0.9808, -0.0649), (0.1823, -0.9167, -0.1544), (0.1875, -0.9426, -0.141), (0.1916, -0.9631, -0.1202), (0.1942, -0.9762, -0.09398), (0.1766, -0.888, 0.159), (0.1951, -0.9808, 0.0649), (0.1823, -0.9167, 0.1544), (0.1875, -0.9426, 0.141), (0.1916, -0.9631, 0.1202), (0.1942, -0.9762, 0.09398), (9.313e-10, -0.9054, -0.159), (0.0, -1.0, -0.0649), (6.985e-10, -0.9347, -0.1544), (3.492e-10, -0.961, -0.141), (2.328e-10, -0.9819, -0.1202), (0.0, -0.9954, -0.09398), (-9.313e-10, -0.9054, 0.159), (0.0, -1.0, 0.0649), (-6.985e-10, -0.9347, 0.1544), (-3.492e-10, -0.961, 0.141), (-2.328e-10, -0.9819, 0.1202), (0.0, -0.9954, 0.09398), (-0.1766, -0.888, -0.159), (-0.1951, -0.9808, -0.0649), (-0.1823, -0.9167, -0.1544), (-0.1875, -0.9426, -0.141), (-0.1916, -0.9631, -0.1202), (-0.1942, -0.9762, -0.09398), (-0.1766, -0.888, 0.159), (-0.1951, -0.9808, 0.0649), (-0.1823, -0.9167, 0.1544), (-0.1875, -0.9426, 0.141), (-0.1916, -0.9631, 0.1202), (-0.1942, -0.9762, 0.09398), (-0.3465, -0.8365, -0.159), (-0.3827, -0.9239, -0.0649), (-0.3577, -0.8635, -0.1544), (-0.3678, -0.8879, -0.141), (-0.3758, -0.9072, -0.1202), (-0.3809, -0.9196, -0.09398), (-0.3465, -0.8365, 0.159), (-0.3827, -0.9239, 0.0649), (-0.3577, -0.8635, 0.1544), (-0.3678, -0.8879, 0.141), (-0.3758, -0.9072, 0.1202), (-0.3809, -0.9196, 0.09398), (-0.503, -0.7528, -0.159), (-0.5556, -0.8315, -0.0649), (-0.5193, -0.7771, -0.1544), (-0.5339, -0.7991, -0.141), (-0.5455, -0.8165, -0.1202), (-0.553, -0.8276, -0.09398), (-0.503, -0.7528, 0.159), (-0.5556, -0.8315, 0.0649), (-0.5193, -0.7771, 0.1544), (-0.5339, -0.7991, 0.141), (-0.5455, -0.8165, 0.1202), (-0.553, -0.8276, 0.09398), (-0.6402, -0.6402, -0.159), (-0.7071, -0.7071, -0.0649), (-0.6609, -0.6609, -0.1544), (-0.6795, -0.6795, -0.141), (-0.6943, -0.6943, -0.1202), (-0.7038, -0.7038, -0.09398), (-0.6402, -0.6402, 0.159), (-0.7071, -0.7071, 0.0649), (-0.6609, -0.6609, 0.1544), (-0.6795, -0.6795, 0.141), (-0.6943, -0.6943, 0.1202), (-0.7038, -0.7038, 0.09398), (-0.7528, -0.503, -0.159), (-0.8315, -0.5556, -0.0649), (-0.7771, -0.5193, -0.1544), (-0.7991, -0.5339, -0.141), (-0.8165, -0.5455, -0.1202), (-0.8276, -0.553, -0.09398), (-0.7528, -0.503, 0.159), (-0.8315, -0.5556, 0.0649), (-0.7771, -0.5193, 0.1544), (-0.7991, -0.5339, 0.141), (-0.8165, -0.5455, 0.1202), (-0.8276, -0.553, 0.09398), (-0.8365, -0.3465, -0.159), (-0.9239, -0.3827, -0.0649), (-0.8635, -0.3577, -0.1544), (-0.8879, -0.3678, -0.141), (-0.9072, -0.3758, -0.1202), (-0.9196, -0.3809, -0.09398), (-0.8365, -0.3465, 0.159), (-0.9239, -0.3827, 0.0649), (-0.8635, -0.3577, 0.1544), (-0.8879, -0.3678, 0.141), (-0.9072, -0.3758, 0.1202), (-0.9196, -0.3809, 0.09398), (-0.888, -0.1766, -0.159), (-0.9808, -0.1951, -0.0649), (-0.9167, -0.1823, -0.1544), (-0.9426, -0.1875, -0.141), (-0.9631, -0.1916, -0.1202), (-0.9762, -0.1942, -0.09398), (-0.888, -0.1766, 0.159), (-0.9808, -0.1951, 0.0649), (-0.9167, -0.1823, 0.1544), (-0.9426, -0.1875, 0.141), (-0.9631, -0.1916, 0.1202), (-0.9762, -0.1942, 0.09398), (-0.9054, -9.313e-10, -0.159), (-1.0, 0.0, -0.0649), (-0.9347, -6.985e-10, -0.1544), (-0.961, -3.492e-10, -0.141), (-0.9819, -2.328e-10, -0.1202), (-0.9954, 0.0, -0.09398), (-0.9054, 9.313e-10, 0.159), (-1.0, 0.0, 0.0649), (-0.9347, 6.985e-10, 0.1544), (-0.961, 3.492e-10, 0.141), (-0.9819, 2.328e-10, 0.1202), (-0.9954, 0.0, 0.09398), (-0.888, 0.1766, -0.159), (-0.9808, 0.1951, -0.0649), (-0.9167, 0.1823, -0.1544), (-0.9426, 0.1875, -0.141), (-0.9631, 0.1916, -0.1202), (-0.9762, 0.1942, -0.09398), (-0.888, 0.1766, 0.159), (-0.9808, 0.1951, 0.0649), (-0.9167, 0.1823, 0.1544), (-0.9426, 0.1875, 0.141), (-0.9631, 0.1916, 0.1202), (-0.9762, 0.1942, 0.09398), (-0.8365, 0.3465, -0.159), (-0.9239, 0.3827, -0.0649), (-0.8635, 0.3577, -0.1544), (-0.8879, 0.3678, -0.141), (-0.9072, 0.3758, -0.1202), (-0.9196, 0.3809, -0.09398), (-0.8365, 0.3465, 0.159), (-0.9239, 0.3827, 0.0649), (-0.8635, 0.3577, 0.1544), (-0.8879, 0.3678, 0.141), (-0.9072, 0.3758, 0.1202), (-0.9196, 0.3809, 0.09398), (-0.7528, 0.503, -0.159), (-0.8315, 0.5556, -0.0649), (-0.7771, 0.5193, -0.1544), (-0.7991, 0.5339, -0.141), (-0.8165, 0.5455, -0.1202), (-0.8276, 0.553, -0.09398), (-0.7528, 0.503, 0.159), (-0.8315, 0.5556, 0.0649), (-0.7771, 0.5193, 0.1544), (-0.7991, 0.5339, 0.141), (-0.8165, 0.5455, 0.1202), (-0.8276, 0.553, 0.09398), (-0.6402, 0.6402, -0.159), (-0.7071, 0.7071, -0.0649), (-0.6609, 0.6609, -0.1544), (-0.6795, 0.6795, -0.141), (-0.6943, 0.6943, -0.1202), (-0.7038, 0.7038, -0.09398), (-0.6402, 0.6402, 0.159), (-0.7071, 0.7071, 0.0649), (-0.6609, 0.6609, 0.1544), (-0.6795, 0.6795, 0.141), (-0.6943, 0.6943, 0.1202), (-0.7038, 0.7038, 0.09398), (-0.503, 0.7528, -0.159), (-0.5556, 0.8315, -0.0649), (-0.5193, 0.7771, -0.1544), (-0.5339, 0.7991, -0.141), (-0.5455, 0.8165, -0.1202), (-0.553, 0.8276, -0.09398), (-0.503, 0.7528, 0.159), (-0.5556, 0.8315, 0.0649), (-0.5193, 0.7771, 0.1544), (-0.5339, 0.7991, 0.141), (-0.5455, 0.8165, 0.1202), (-0.553, 0.8276, 0.09398), (-0.3465, 0.8365, -0.159), (-0.3827, 0.9239, -0.0649), (-0.3577, 0.8635, -0.1544), (-0.3678, 0.8879, -0.141), (-0.3758, 0.9072, -0.1202), (-0.3809, 0.9196, -0.09398), (-0.3465, 0.8365, 0.159), (-0.3827, 0.9239, 0.0649), (-0.3577, 0.8635, 0.1544), (-0.3678, 0.8879, 0.141), (-0.3758, 0.9072, 0.1202), (-0.3809, 0.9196, 0.09398), (-0.1766, 0.888, -0.159), (-0.1951, 0.9808, -0.0649), (-0.1823, 0.9167, -0.1544), (-0.1875, 0.9426, -0.141), (-0.1916, 0.9631, -0.1202), (-0.1942, 0.9762, -0.09398), (-0.1766, 0.888, 0.159), (-0.1951, 0.9808, 0.0649), (-0.1823, 0.9167, 0.1544), (-0.1875, 0.9426, 0.141), (-0.1916, 0.9631, 0.1202), (-0.1942, 0.9762, 0.09398)], [], [(373, 379, 7, 1), (25, 31, 43, 37), (37, 43, 55, 49), (49, 55, 67, 61), (61, 67, 79, 73), (73, 79, 91, 85), (85, 91, 103, 97), (97, 103, 115, 109), (109, 115, 127, 121), (121, 127, 139, 133), (133, 139, 151, 145), (145, 151, 163, 157), (157, 163, 175, 169), (169, 175, 187, 181), (181, 187, 199, 193), (193, 199, 211, 205), (205, 211, 223, 217), (217, 223, 235, 229), (229, 235, 247, 241), (241, 247, 259, 253), (253, 259, 271, 265), (265, 271, 283, 277), (277, 283, 295, 289), (289, 295, 307, 301), (301, 307, 319, 313), (313, 319, 331, 325), (325, 331, 343, 337), (337, 343, 355, 349), (349, 355, 367, 361), (361, 367, 379, 373), (13, 19, 31, 25), (18, 6, 378, 366, 354, 342, 330, 318, 306, 294, 282, 270, 258, 246, 234, 222, 210, 198, 186, 174, 162, 150, 138, 126, 114, 102, 90, 78, 66, 54, 42, 30), (1, 7, 19, 13), (1, 13, 17, 5), (5, 17, 16, 4), (4, 16, 15, 3), (3, 15, 14, 2), (2, 14, 12, 0), (19, 7, 11, 23), (23, 11, 10, 22), (22, 10, 9, 21), (21, 9, 8, 20), (20, 8, 6, 18), (13, 25, 29, 17), (17, 29, 28, 16), (16, 28, 27, 15), (15, 27, 26, 14), (14, 26, 24, 12), (31, 19, 23, 35), (35, 23, 22, 34), (34, 22, 21, 33), (33, 21, 20, 32), (32, 20, 18, 30), (25, 37, 41, 29), (29, 41, 40, 28), (28, 40, 39, 27), (27, 39, 38, 26), (26, 38, 36, 24), (43, 31, 35, 47), (47, 35, 34, 46), (46, 34, 33, 45), (45, 33, 32, 44), (44, 32, 30, 42), (37, 49, 53, 41), (41, 53, 52, 40), (40, 52, 51, 39), (39, 51, 50, 38), (38, 50, 48, 36), (55, 43, 47, 59), (59, 47, 46, 58), (58, 46, 45, 57), (57, 45, 44, 56), (56, 44, 42, 54), (49, 61, 65, 53), (53, 65, 64, 52), (52, 64, 63, 51), (51, 63, 62, 50), (50, 62, 60, 48), (67, 55, 59, 71), (71, 59, 58, 70), (70, 58, 57, 69), (69, 57, 56, 68), (68, 56, 54, 66), (61, 73, 77, 65), (65, 77, 76, 64), (64, 76, 75, 63), (63, 75, 74, 62), (62, 74, 72, 60), (79, 67, 71, 83), (83, 71, 70, 82), (82, 70, 69, 81), (81, 69, 68, 80), (80, 68, 66, 78), (73, 85, 89, 77), (77, 89, 88, 76), (76, 88, 87, 75), (75, 87, 86, 74), (74, 86, 84, 72), (91, 79, 83, 95), (95, 83, 82, 94), (94, 82, 81, 93), (93, 81, 80, 92), (92, 80, 78, 90), (85, 97, 101, 89), (89, 101, 100, 88), (88, 100, 99, 87), (87, 99, 98, 86), (86, 98, 96, 84), (103, 91, 95, 107), (107, 95, 94, 106), (106, 94, 93, 105), (105, 93, 92, 104), (104, 92, 90, 102), (97, 109, 113, 101), (101, 113, 112, 100), (100, 112, 111, 99), (99, 111, 110, 98), (98, 110, 108, 96), (115, 103, 107, 119), (119, 107, 106, 118), (118, 106, 105, 117), (117, 105, 104, 116), (116, 104, 102, 114), (109, 121, 125, 113), (113, 125, 124, 112), (112, 124, 123, 111), (111, 123, 122, 110), (110, 122, 120, 108), (127, 115, 119, 131), (131, 119, 118, 130), (130, 118, 117, 129), (129, 117, 116, 128), (128, 116, 114, 126), (121, 133, 137, 125), (125, 137, 136, 124), (124, 136, 135, 123), (123, 135, 134, 122), (122, 134, 132, 120), (139, 127, 131, 143), (143, 131, 130, 142), (142, 130, 129, 141), (141, 129, 128, 140), (140, 128, 126, 138), (133, 145, 149, 137), (137, 149, 148, 136), (136, 148, 147, 135), (135, 147, 146, 134), (134, 146, 144, 132), (151, 139, 143, 155), (155, 143, 142, 154), (154, 142, 141, 153), (153, 141, 140, 152), (152, 140, 138, 150), (145, 157, 161, 149), (149, 161, 160, 148), (148, 160, 159, 147), (147, 159, 158, 146), (146, 158, 156, 144), (163, 151, 155, 167), (167, 155, 154, 166), (166, 154, 153, 165), (165, 153, 152, 164), (164, 152, 150, 162), (157, 169, 173, 161), (161, 173, 172, 160), (160, 172, 171, 159), (159, 171, 170, 158), (158, 170, 168, 156), (175, 163, 167, 179), (179, 167, 166, 178), (178, 166, 165, 177), (177, 165, 164, 176), (176, 164, 162, 174), (169, 181, 185, 173), (173, 185, 184, 172), (172, 184, 183, 171), (171, 183, 182, 170), (170, 182, 180, 168), (187, 175, 179, 191), (191, 179, 178, 190), (190, 178, 177, 189), (189, 177, 176, 188), (188, 176, 174, 186), (181, 193, 197, 185), (185, 197, 196, 184), (184, 196, 195, 183), (183, 195, 194, 182), (182, 194, 192, 180), (199, 187, 191, 203), (203, 191, 190, 202), (202, 190, 189, 201), (201, 189, 188, 200), (200, 188, 186, 198), (193, 205, 209, 197), (197, 209, 208, 196), (196, 208, 207, 195), (195, 207, 206, 194), (194, 206, 204, 192), (211, 199, 203, 215), (215, 203, 202, 214), (214, 202, 201, 213), (213, 201, 200, 212), (212, 200, 198, 210), (205, 217, 221, 209), (209, 221, 220, 208), (208, 220, 219, 207), (207, 219, 218, 206), (206, 218, 216, 204), (223, 211, 215, 227), (227, 215, 214, 226), (226, 214, 213, 225), (225, 213, 212, 224), (224, 212, 210, 222), (217, 229, 233, 221), (221, 233, 232, 220), (220, 232, 231, 219), (219, 231, 230, 218), (218, 230, 228, 216), (235, 223, 227, 239), (239, 227, 226, 238), (238, 226, 225, 237), (237, 225, 224, 236), (236, 224, 222, 234), (229, 241, 245, 233), (233, 245, 244, 232), (232, 244, 243, 231), (231, 243, 242, 230), (230, 242, 240, 228), (247, 235, 239, 251), (251, 239, 238, 250), (250, 238, 237, 249), (249, 237, 236, 248), (248, 236, 234, 246), (241, 253, 257, 245), (245, 257, 256, 244), (244, 256, 255, 243), (243, 255, 254, 242), (242, 254, 252, 240), (259, 247, 251, 263), (263, 251, 250, 262), (262, 250, 249, 261), (261, 249, 248, 260), (260, 248, 246, 258), (253, 265, 269, 257), (257, 269, 268, 256), (256, 268, 267, 255), (255, 267, 266, 254), (254, 266, 264, 252), (271, 259, 263, 275), (275, 263, 262, 274), (274, 262, 261, 273), (273, 261, 260, 272), (272, 260, 258, 270), (265, 277, 281, 269), (269, 281, 280, 268), (268, 280, 279, 267), (267, 279, 278, 266), (266, 278, 276, 264), (283, 271, 275, 287), (287, 275, 274, 286), (286, 274, 273, 285), (285, 273, 272, 284), (284, 272, 270, 282), (277, 289, 293, 281), (281, 293, 292, 280), (280, 292, 291, 279), (279, 291, 290, 278), (278, 290, 288, 276), (295, 283, 287, 299), (299, 287, 286, 298), (298, 286, 285, 297), (297, 285, 284, 296), (296, 284, 282, 294), (289, 301, 305, 293), (293, 305, 304, 292), (292, 304, 303, 291), (291, 303, 302, 290), (290, 302, 300, 288), (307, 295, 299, 311), (311, 299, 298, 310), (310, 298, 297, 309), (309, 297, 296, 308), (308, 296, 294, 306), (301, 313, 317, 305), (305, 317, 316, 304), (304, 316, 315, 303), (303, 315, 314, 302), (302, 314, 312, 300), (319, 307, 311, 323), (323, 311, 310, 322), (322, 310, 309, 321), (321, 309, 308, 320), (320, 308, 306, 318), (313, 325, 329, 317), (317, 329, 328, 316), (316, 328, 327, 315), (315, 327, 326, 314), (314, 326, 324, 312), (331, 319, 323, 335), (335, 323, 322, 334), (334, 322, 321, 333), (333, 321, 320, 332), (332, 320, 318, 330), (325, 337, 341, 329), (329, 341, 340, 328), (328, 340, 339, 327), (327, 339, 338, 326), (326, 338, 336, 324), (343, 331, 335, 347), (347, 335, 334, 346), (346, 334, 333, 345), (345, 333, 332, 344), (344, 332, 330, 342), (337, 349, 353, 341), (341, 353, 352, 340), (340, 352, 351, 339), (339, 351, 350, 338), (338, 350, 348, 336), (355, 343, 347, 359), (359, 347, 346, 358), (358, 346, 345, 357), (357, 345, 344, 356), (356, 344, 342, 354), (349, 361, 365, 353), (353, 365, 364, 352), (352, 364, 363, 351), (351, 363, 362, 350), (350, 362, 360, 348), (367, 355, 359, 371), (371, 359, 358, 370), (370, 358, 357, 369), (369, 357, 356, 368), (368, 356, 354, 366), (361, 373, 377, 365), (365, 377, 376, 364), (364, 376, 375, 363), (363, 375, 374, 362), (362, 374, 372, 360), (379, 367, 371, 383), (383, 371, 370, 382), (382, 370, 369, 381), (381, 369, 368, 380), (380, 368, 366, 378), (373, 1, 5, 377), (377, 5, 4, 376), (376, 4, 3, 375), (375, 3, 2, 374), (374, 2, 0, 372), (7, 379, 383, 11), (11, 383, 382, 10), (10, 382, 381, 9), (9, 381, 380, 8), (8, 380, 378, 6), (0, 12, 24, 36, 48, 60, 72, 84, 96, 108, 120, 132, 144, 156, 168, 180, 192, 204, 216, 228, 240, 252, 264, 276, 288, 300, 312, 324, 336, 348, 360, 372)])
me_cylinder.polygons.foreach_set('use_smooth', [True] * 354)
_uv = me_cylinder.uv_layers.new(name='UVMap')
_uv.uv.foreach_set('vector', [0.03125, 0.648, 0.03125, 0.852, 0.0, 0.852, 0.0, 0.648, 0.9375, 0.648, 0.9375, 0.852, 0.9062, 0.852, 0.9062, 0.648, 0.9062, 0.648, 0.9062, 0.852, 0.875, 0.852, 0.875, 0.648, 0.875, 0.648, 0.875, 0.852, 0.8438, 0.852, 0.8438, 0.648, 0.8438, 0.648, 0.8438, 0.852, 0.8125, 0.852, 0.8125, 0.648, 0.8125, 0.648, 0.8125, 0.852, 0.7812, 0.852, 0.7812, 0.648, 0.7812, 0.648, 0.7812, 0.852, 0.75, 0.852, 0.75, 0.648, 0.75, 0.648, 0.75, 0.852, 0.7188, 0.852, 0.7188, 0.648, 0.7188, 0.648, 0.7188, 0.852, 0.6875, 0.852, 0.6875, 0.648, 0.6875, 0.648, 0.6875, 0.852, 0.6562, 0.852, 0.6562, 0.648, 0.6562, 0.648, 0.6562, 0.852, 0.625, 0.852, 0.625, 0.648, 0.625, 0.648, 0.625, 0.852, 0.5938, 0.852, 0.5938, 0.648, 0.5938, 0.648, 0.5938, 0.852, 0.5625, 0.852, 0.5625, 0.648, 0.5625, 0.648, 0.5625, 0.852, 0.5312, 0.852, 0.5312, 0.648, 0.5312, 0.648, 0.5312, 0.852, 0.5, 0.852, 0.5, 0.648, 0.5, 0.648, 0.5, 0.852, 0.4688, 0.852, 0.4688, 0.648, 0.4688, 0.648, 0.4688, 0.852, 0.4375, 0.852, 0.4375, 0.648, 0.4375, 0.648, 0.4375, 0.852, 0.4063, 0.852, 0.4062, 0.648, 0.4063, 0.648, 0.4062, 0.852, 0.375, 0.852, 0.375, 0.648, 0.375, 0.648, 0.375, 0.852, 0.3438, 0.852, 0.3438, 0.648, 0.3438, 0.648, 0.3438, 0.852, 0.3125, 0.852, 0.3125, 0.648, 0.3125, 0.648, 0.3125, 0.852, 0.2812, 0.852, 0.2812, 0.648, 0.2812, 0.648, 0.2812, 0.852, 0.25, 0.852, 0.25, 0.648, 0.25, 0.648, 0.25, 0.852, 0.2188, 0.852, 0.2188, 0.648, 0.2188, 0.648, 0.2188, 0.852, 0.1875, 0.852, 0.1875, 0.648, 0.1875, 0.648, 0.1875, 0.852, 0.1562, 0.852, 0.1562, 0.648, 0.1562, 0.648, 0.1562, 0.852, 0.125, 0.852, 0.125, 0.648, 0.125, 0.648, 0.125, 0.852, 0.09375, 0.852, 0.09375, 0.648, 0.09375, 0.648, 0.09375, 0.852, 0.0625, 0.852, 0.0625, 0.648, 0.0625, 0.648, 0.0625, 0.852, 0.03125, 0.852, 0.03125, 0.648, 0.9688, 0.648, 0.9688, 0.852, 0.9375, 0.852, 0.9375, 0.648, 0.2924, 0.4631, 0.25, 0.4673, 0.2076, 0.4631, 0.1668, 0.4508, 0.1293, 0.4307, 0.09634, 0.4037, 0.06932, 0.3707, 0.04924, 0.3332, 0.03687, 0.2924, 0.0327, 0.25, 0.03687, 0.2076, 0.04924, 0.1668, 0.06932, 0.1293, 0.09634, 0.09634, 0.1293, 0.06932, 0.1668, 0.04924, 0.2076, 0.03687, 0.25, 0.0327, 0.2924, 0.03687, 0.3332, 0.04924, 0.3707, 0.06932, 0.4037, 0.09634, 0.4307, 0.1293, 0.4508, 0.1668, 0.4631, 0.2076, 0.4673, 0.25, 0.4631, 0.2924, 0.4508, 0.3332, 0.4307, 0.3707, 0.4037, 0.4037, 0.3707, 0.4307, 0.3332, 0.4508, 1.0, 0.648, 1.0, 0.852, 0.9688, 0.852, 0.9688, 0.648, 1.0, 0.648, 0.9688, 0.648, 0.9688, 0.6022, 0.9999, 0.6022, 0.9999, 0.6022, 0.9688, 0.6022, 0.969, 0.5, 0.9997, 0.5, 0.7504, 0.49, 0.7964, 0.4854, 0.795, 0.4762, 0.75, 0.4806, 0.75, 0.4806, 0.795, 0.4762, 0.7938, 0.47, 0.75, 0.4743, 0.75, 0.4743, 0.7938, 0.47, 0.7924, 0.4631, 0.75, 0.4673, 0.9688, 0.852, 1.0, 0.852, 0.9999, 0.8978, 0.9688, 0.8978, 0.9688, 0.8978, 0.9999, 0.8978, 0.9997, 1.0, 0.969, 1.0, 0.2964, 0.4854, 0.2504, 0.49, 0.25, 0.4806, 0.295, 0.4762, 0.295, 0.4762, 0.25, 0.4806, 0.25, 0.4743, 0.2938, 0.47, 0.2938, 0.47, 0.25, 0.4743, 0.25, 0.4673, 0.2924, 0.4631, 0.9688, 0.648, 0.9375, 0.648, 0.9376, 0.6022, 0.9687, 0.6022, 0.9687, 0.6022, 0.9376, 0.6022, 0.9378, 0.5, 0.9685, 0.5, 0.7972, 0.4853, 0.8414, 0.4719, 0.8383, 0.4631, 0.795, 0.4762, 0.795, 0.4762, 0.8383, 0.4631, 0.8358, 0.4572, 0.7938, 0.47, 0.7938, 0.47, 0.8358, 0.4572, 0.8332, 0.4508, 0.7924, 0.4631, 0.9375, 0.852, 0.9688, 0.852, 0.9687, 0.8978, 0.9376, 0.8978, 0.9376, 0.8978, 0.9687, 0.8978, 0.9685, 1.0, 0.9378, 1.0, 0.3414, 0.4719, 0.2972, 0.4853, 0.295, 0.4762, 0.3383, 0.4631, 0.3383, 0.4631, 0.295, 0.4762, 0.2938, 0.47, 0.3358, 0.4572, 0.3358, 0.4572, 0.2938, 0.47, 0.2924, 0.4631, 0.3332, 0.4508, 0.9375, 0.648, 0.9062, 0.648, 0.9063, 0.6022, 0.9374, 0.6022, 0.9374, 0.6022, 0.9063, 0.6022, 0.9065, 0.5, 0.9372, 0.5, 0.8422, 0.4715, 0.883, 0.4498, 0.8781, 0.4418, 0.8383, 0.4631, 0.8383, 0.4631, 0.8781, 0.4418, 0.8746, 0.4365, 0.8358, 0.4572, 0.8358, 0.4572, 0.8746, 0.4365, 0.8707, 0.4307, 0.8332, 0.4508, 0.9062, 0.852, 0.9375, 0.852, 0.9374, 0.8978, 0.9063, 0.8978, 0.9063, 0.8978, 0.9374, 0.8978, 0.9372, 1.0, 0.9065, 1.0, 0.383, 0.4498, 0.3422, 0.4715, 0.3383, 0.4631, 0.3781, 0.4418, 0.3781, 0.4418, 0.3383, 0.4631, 0.3358, 0.4572, 0.3746, 0.4365, 0.3746, 0.4365, 0.3358, 0.4572, 0.3332, 0.4508, 0.3707, 0.4307, 0.9062, 0.648, 0.875, 0.648, 0.8751, 0.6022, 0.9062, 0.6022, 0.9062, 0.6022, 0.8751, 0.6022, 0.8753, 0.5, 0.906, 0.5, 0.8837, 0.4493, 0.9194, 0.42, 0.9131, 0.4131, 0.8781, 0.4418, 0.8781, 0.4418, 0.9131, 0.4131, 0.9086, 0.4086, 0.8746, 0.4365, 0.8746, 0.4365, 0.9086, 0.4086, 0.9037, 0.4037, 0.8707, 0.4307, 0.875, 0.852, 0.9062, 0.852, 0.9062, 0.8978, 0.8751, 0.8978, 0.8751, 0.8978, 0.9062, 0.8978, 0.906, 1.0, 0.8753, 1.0, 0.4194, 0.42, 0.3837, 0.4493, 0.3781, 0.4418, 0.4131, 0.4131, 0.4131, 0.4131, 0.3781, 0.4418, 0.3746, 0.4365, 0.4086, 0.4086, 0.4086, 0.4086, 0.3746, 0.4365, 0.3707, 0.4307, 0.4037, 0.4037, 0.875, 0.648, 0.8438, 0.648, 0.8438, 0.6022, 0.8749, 0.6022, 0.8749, 0.6022, 0.8438, 0.6022, 0.844, 0.5, 0.8747, 0.5, 0.92, 0.4194, 0.9493, 0.3837, 0.9418, 0.3781, 0.9131, 0.4131, 0.9131, 0.4131, 0.9418, 0.3781, 0.9365, 0.3746, 0.9086, 0.4086, 0.9086, 0.4086, 0.9365, 0.3746, 0.9307, 0.3707, 0.9037, 0.4037, 0.8438, 0.852, 0.875, 0.852, 0.8749, 0.8978, 0.8438, 0.8978, 0.8438, 0.8978, 0.8749, 0.8978, 0.8747, 1.0, 0.844, 1.0, 0.4493, 0.3837, 0.42, 0.4194, 0.4131, 0.4131, 0.4418, 0.3781, 0.4418, 0.3781, 0.4131, 0.4131, 0.4086, 0.4086, 0.4365, 0.3746, 0.4365, 0.3746, 0.4086, 0.4086, 0.4037, 0.4037, 0.4307, 0.3707, 0.8438, 0.648, 0.8125, 0.648, 0.8126, 0.6022, 0.8437, 0.6022, 0.8437, 0.6022, 0.8126, 0.6022, 0.8128, 0.5, 0.8435, 0.5, 0.9498, 0.383, 0.9715, 0.3422, 0.9631, 0.3383, 0.9418, 0.3781, 0.9418, 0.3781, 0.9631, 0.3383, 0.9572, 0.3358, 0.9365, 0.3746, 0.9365, 0.3746, 0.9572, 0.3358, 0.9508, 0.3332, 0.9307, 0.3707, 0.8125, 0.852, 0.8438, 0.852, 0.8437, 0.8978, 0.8126, 0.8978, 0.8126, 0.8978, 0.8437, 0.8978, 0.8435, 1.0, 0.8128, 1.0, 0.4715, 0.3422, 0.4498, 0.383, 0.4418, 0.3781, 0.4631, 0.3383, 0.4631, 0.3383, 0.4418, 0.3781, 0.4365, 0.3746, 0.4572, 0.3358, 0.4572, 0.3358, 0.4365, 0.3746, 0.4307, 0.3707, 0.4508, 0.3332, 0.8125, 0.648, 0.7812, 0.648, 0.7813, 0.6022, 0.8124, 0.6022, 0.8124, 0.6022, 0.7813, 0.6022, 0.7815, 0.5, 0.8122, 0.5, 0.9719, 0.3414, 0.9853, 0.2972, 0.9762, 0.295, 0.9631, 0.3383, 0.9631, 0.3383, 0.9762, 0.295, 0.97, 0.2938, 0.9572, 0.3358, 0.9572, 0.3358, 0.97, 0.2938, 0.9631, 0.2924, 0.9508, 0.3332, 0.7812, 0.852, 0.8125, 0.852, 0.8124, 0.8978, 0.7813, 0.8978, 0.7813, 0.8978, 0.8124, 0.8978, 0.8122, 1.0, 0.7815, 1.0, 0.4853, 0.2972, 0.4719, 0.3414, 0.4631, 0.3383, 0.4762, 0.295, 0.4762, 0.295, 0.4631, 0.3383, 0.4572, 0.3358, 0.47, 0.2938, 0.47, 0.2938, 0.4572, 0.3358, 0.4508, 0.3332, 0.4631, 0.2924, 0.7812, 0.648, 0.75, 0.648, 0.7501, 0.6022, 0.7812, 0.6022, 0.7812, 0.6022, 0.7501, 0.6022, 0.7503, 0.5, 0.781, 0.5, 0.9854, 0.2964, 0.99, 0.2504, 0.9806, 0.25, 0.9762, 0.295, 0.9762, 0.295, 0.9806, 0.25, 0.9743, 0.25, 0.97, 0.2938, 0.97, 0.2938, 0.9743, 0.25, 0.9673, 0.25, 0.9631, 0.2924, 0.75, 0.852, 0.7812, 0.852, 0.7812, 0.8978, 0.7501, 0.8978, 0.7501, 0.8978, 0.7812, 0.8978, 0.781, 1.0, 0.7503, 1.0, 0.49, 0.2504, 0.4854, 0.2964, 0.4762, 0.295, 0.4806, 0.25, 0.4806, 0.25, 0.4762, 0.295, 0.47, 0.2938, 0.4743, 0.25, 0.4743, 0.25, 0.47, 0.2938, 0.4631, 0.2924, 0.4673, 0.25, 0.75, 0.648, 0.7188, 0.648, 0.7188, 0.6022, 0.7499, 0.6022, 0.7499, 0.6022, 0.7188, 0.6022, 0.719, 0.5, 0.7497, 0.5, 0.99, 0.2496, 0.9854, 0.2036, 0.9762, 0.205, 0.9806, 0.25, 0.9806, 0.25, 0.9762, 0.205, 0.97, 0.2062, 0.9743, 0.25, 0.9743, 0.25, 0.97, 0.2062, 0.9631, 0.2076, 0.9673, 0.25, 0.7188, 0.852, 0.75, 0.852, 0.7499, 0.8978, 0.7188, 0.8978, 0.7188, 0.8978, 0.7499, 0.8978, 0.7497, 1.0, 0.719, 1.0, 0.4854, 0.2036, 0.49, 0.2496, 0.4806, 0.25, 0.4762, 0.205, 0.4762, 0.205, 0.4806, 0.25, 0.4743, 0.25, 0.47, 0.2062, 0.47, 0.2062, 0.4743, 0.25, 0.4673, 0.25, 0.4631, 0.2076, 0.7188, 0.648, 0.6875, 0.648, 0.6876, 0.6022, 0.7187, 0.6022, 0.7187, 0.6022, 0.6876, 0.6022, 0.6878, 0.5, 0.7185, 0.5, 0.9853, 0.2028, 0.9719, 0.1586, 0.9631, 0.1617, 0.9762, 0.205, 0.9762, 0.205, 0.9631, 0.1617, 0.9572, 0.1642, 0.97, 0.2062, 0.97, 0.2062, 0.9572, 0.1642, 0.9508, 0.1668, 0.9631, 0.2076, 0.6875, 0.852, 0.7188, 0.852, 0.7187, 0.8978, 0.6876, 0.8978, 0.6876, 0.8978, 0.7187, 0.8978, 0.7185, 1.0, 0.6878, 1.0, 0.4719, 0.1586, 0.4853, 0.2028, 0.4762, 0.205, 0.4631, 0.1617, 0.4631, 0.1617, 0.4762, 0.205, 0.47, 0.2062, 0.4572, 0.1642, 0.4572, 0.1642, 0.47, 0.2062, 0.4631, 0.2076, 0.4508, 0.1668, 0.6875, 0.648, 0.6562, 0.648, 0.6563, 0.6022, 0.6874, 0.6022, 0.6874, 0.6022, 0.6563, 0.6022, 0.6565, 0.5, 0.6872, 0.5, 0.9715, 0.1578, 0.9498, 0.117, 0.9418, 0.1219, 0.9631, 0.1617, 0.9631, 0.1617, 0.9418, 0.1219, 0.9365, 0.1254, 0.9572, 0.1642, 0.9572, 0.1642, 0.9365, 0.1254, 0.9307, 0.1293, 0.9508, 0.1668, 0.6562, 0.852, 0.6875, 0.852, 0.6874, 0.8978, 0.6563, 0.8978, 0.6563, 0.8978, 0.6874, 0.8978, 0.6872, 1.0, 0.6565, 1.0, 0.4498, 0.117, 0.4715, 0.1578, 0.4631, 0.1617, 0.4418, 0.1219, 0.4418, 0.1219, 0.4631, 0.1617, 0.4572, 0.1642, 0.4365, 0.1254, 0.4365, 0.1254, 0.4572, 0.1642, 0.4508, 0.1668, 0.4307, 0.1293, 0.6562, 0.648, 0.625, 0.648, 0.6251, 0.6022, 0.6562, 0.6022, 0.6562, 0.6022, 0.6251, 0.6022, 0.6253, 0.5, 0.656, 0.5, 0.9493, 0.1163, 0.92, 0.08062, 0.9131, 0.08691, 0.9418, 0.1219, 0.9418, 0.1219, 0.9131, 0.08691, 0.9086, 0.09138, 0.9365, 0.1254, 0.9365, 0.1254, 0.9086, 0.09138, 0.9037, 0.09634, 0.9307, 0.1293, 0.625, 0.852, 0.6562, 0.852, 0.6562, 0.8978, 0.6251, 0.8978, 0.6251, 0.8978, 0.6562, 0.8978, 0.656, 1.0, 0.6253, 1.0, 0.42, 0.08062, 0.4493, 0.1163, 0.4418, 0.1219, 0.4131, 0.08691, 0.4131, 0.08691, 0.4418, 0.1219, 0.4365, 0.1254, 0.4086, 0.09138, 0.4086, 0.09138, 0.4365, 0.1254, 0.4307, 0.1293, 0.4037, 0.09634, 0.625, 0.648, 0.5938, 0.648, 0.5938, 0.6022, 0.6249, 0.6022, 0.6249, 0.6022, 0.5938, 0.6022, 0.594, 0.5, 0.6247, 0.5, 0.9194, 0.08002, 0.8837, 0.05072, 0.8781, 0.05823, 0.9131, 0.08691, 0.9131, 0.08691, 0.8781, 0.05823, 0.8746, 0.06349, 0.9086, 0.09138, 0.9086, 0.09138, 0.8746, 0.06349, 0.8707, 0.06932, 0.9037, 0.09634, 0.5938, 0.852, 0.625, 0.852, 0.6249, 0.8978, 0.5938, 0.8978, 0.5938, 0.8978, 0.6249, 0.8978, 0.6247, 1.0, 0.594, 1.0, 0.3837, 0.05072, 0.4194, 0.08002, 0.4131, 0.08691, 0.3781, 0.05823, 0.3781, 0.05823, 0.4131, 0.08691, 0.4086, 0.09138, 0.3746, 0.06349, 0.3746, 0.06349, 0.4086, 0.09138, 0.4037, 0.09634, 0.3707, 0.06932, 0.5938, 0.648, 0.5625, 0.648, 0.5626, 0.6022, 0.5937, 0.6022, 0.5937, 0.6022, 0.5626, 0.6022, 0.5628, 0.5, 0.5935, 0.5, 0.883, 0.05025, 0.8422, 0.02847, 0.8383, 0.03691, 0.8781, 0.05823, 0.8781, 0.05823, 0.8383, 0.03691, 0.8358, 0.04276, 0.8746, 0.06349, 0.8746, 0.06349, 0.8358, 0.04276, 0.8332, 0.04924, 0.8707, 0.06932, 0.5625, 0.852, 0.5938, 0.852, 0.5937, 0.8978, 0.5626, 0.8978, 0.5626, 0.8978, 0.5937, 0.8978, 0.5935, 1.0, 0.5628, 1.0, 0.3422, 0.02847, 0.383, 0.05025, 0.3781, 0.05823, 0.3383, 0.03691, 0.3383, 0.03691, 0.3781, 0.05823, 0.3746, 0.06349, 0.3358, 0.04276, 0.3358, 0.04276, 0.3746, 0.06349, 0.3707, 0.06932, 0.3332, 0.04924, 0.5625, 0.648, 0.5312, 0.648, 0.5313, 0.6022, 0.5624, 0.6022, 0.5624, 0.6022, 0.5313, 0.6022, 0.5315, 0.5, 0.5622, 0.5, 0.8414, 0.02815, 0.7972, 0.01473, 0.795, 0.02379, 0.8383, 0.03691, 0.8383, 0.03691, 0.795, 0.02379, 0.7938, 0.02999, 0.8358, 0.04276, 0.8358, 0.04276, 0.7938, 0.02999, 0.7924, 0.03687, 0.8332, 0.04924, 0.5312, 0.852, 0.5625, 0.852, 0.5624, 0.8978, 0.5313, 0.8978, 0.5313, 0.8978, 0.5624, 0.8978, 0.5622, 1.0, 0.5315, 1.0, 0.2972, 0.01473, 0.3414, 0.02815, 0.3383, 0.03691, 0.295, 0.02379, 0.295, 0.02379, 0.3383, 0.03691, 0.3358, 0.04276, 0.2938, 0.02999, 0.2938, 0.02999, 0.3358, 0.04276, 0.3332, 0.04924, 0.2924, 0.03687, 0.5312, 0.648, 0.5, 0.648, 0.5001, 0.6022, 0.5312, 0.6022, 0.5312, 0.6022, 0.5001, 0.6022, 0.5003, 0.5, 0.531, 0.5, 0.7964, 0.01457, 0.7504, 0.01004, 0.75, 0.01936, 0.795, 0.02379, 0.795, 0.02379, 0.75, 0.01936, 0.75, 0.02568, 0.7938, 0.02999, 0.7938, 0.02999, 0.75, 0.02568, 0.75, 0.0327, 0.7924, 0.03687, 0.5, 0.852, 0.5312, 0.852, 0.5312, 0.8978, 0.5001, 0.8978, 0.5001, 0.8978, 0.5312, 0.8978, 0.531, 1.0, 0.5003, 1.0, 0.2504, 0.01004, 0.2964, 0.01457, 0.295, 0.02379, 0.25, 0.01936, 0.25, 0.01936, 0.295, 0.02379, 0.2938, 0.02999, 0.25, 0.02568, 0.25, 0.02568, 0.2938, 0.02999, 0.2924, 0.03687, 0.25, 0.0327, 0.5, 0.648, 0.4688, 0.648, 0.4688, 0.6022, 0.4999, 0.6022, 0.4999, 0.6022, 0.4688, 0.6022, 0.469, 0.5, 0.4997, 0.5, 0.7496, 0.01004, 0.7036, 0.01457, 0.705, 0.02379, 0.75, 0.01936, 0.75, 0.01936, 0.705, 0.02379, 0.7062, 0.02999, 0.75, 0.02568, 0.75, 0.02568, 0.7062, 0.02999, 0.7076, 0.03687, 0.75, 0.0327, 0.4688, 0.852, 0.5, 0.852, 0.4999, 0.8978, 0.4688, 0.8978, 0.4688, 0.8978, 0.4999, 0.8978, 0.4997, 1.0, 0.469, 1.0, 0.2036, 0.01457, 0.2496, 0.01004, 0.25, 0.01936, 0.205, 0.02379, 0.205, 0.02379, 0.25, 0.01936, 0.25, 0.02568, 0.2062, 0.02999, 0.2062, 0.02999, 0.25, 0.02568, 0.25, 0.0327, 0.2076, 0.03687, 0.4688, 0.648, 0.4375, 0.648, 0.4376, 0.6022, 0.4687, 0.6022, 0.4687, 0.6022, 0.4376, 0.6022, 0.4378, 0.5, 0.4685, 0.5, 0.7028, 0.01473, 0.6586, 0.02815, 0.6617, 0.03691, 0.705, 0.02379, 0.705, 0.02379, 0.6617, 0.03691, 0.6642, 0.04276, 0.7062, 0.02999, 0.7062, 0.02999, 0.6642, 0.04276, 0.6668, 0.04924, 0.7076, 0.03687, 0.4375, 0.852, 0.4688, 0.852, 0.4687, 0.8978, 0.4376, 0.8978, 0.4376, 0.8978, 0.4687, 0.8978, 0.4685, 1.0, 0.4378, 1.0, 0.1586, 0.02815, 0.2028, 0.01473, 0.205, 0.02379, 0.1617, 0.03691, 0.1617, 0.03691, 0.205, 0.02379, 0.2062, 0.02999, 0.1642, 0.04276, 0.1642, 0.04276, 0.2062, 0.02999, 0.2076, 0.03687, 0.1668, 0.04924, 0.4375, 0.648, 0.4062, 0.648, 0.4063, 0.6022, 0.4374, 0.6022, 0.4374, 0.6022, 0.4063, 0.6022, 0.4065, 0.5, 0.4372, 0.5, 0.6578, 0.02847, 0.617, 0.05025, 0.6219, 0.05823, 0.6617, 0.03691, 0.6617, 0.03691, 0.6219, 0.05823, 0.6254, 0.06349, 0.6642, 0.04276, 0.6642, 0.04276, 0.6254, 0.06349, 0.6293, 0.06932, 0.6668, 0.04924, 0.4063, 0.852, 0.4375, 0.852, 0.4374, 0.8978, 0.4063, 0.8978, 0.4063, 0.8978, 0.4374, 0.8978, 0.4372, 1.0, 0.4065, 1.0, 0.117, 0.05025, 0.1578, 0.02847, 0.1617, 0.03691, 0.1219, 0.05823, 0.1219, 0.05823, 0.1617, 0.03691, 0.1642, 0.04276, 0.1254, 0.06349, 0.1254, 0.06349, 0.1642, 0.04276, 0.1668, 0.04924, 0.1293, 0.06932, 0.4063, 0.648, 0.375, 0.648, 0.3751, 0.6022, 0.4062, 0.6022, 0.4062, 0.6022, 0.3751, 0.6022, 0.3753, 0.5, 0.406, 0.5, 0.6163, 0.05072, 0.5806, 0.08002, 0.5869, 0.08691, 0.6219, 0.05823, 0.6219, 0.05823, 0.5869, 0.08691, 0.5914, 0.09138, 0.6254, 0.06349, 0.6254, 0.06349, 0.5914, 0.09138, 0.5963, 0.09634, 0.6293, 0.06932, 0.375, 0.852, 0.4062, 0.852, 0.4062, 0.8978, 0.3751, 0.8978, 0.3751, 0.8978, 0.4062, 0.8978, 0.406, 1.0, 0.3753, 1.0, 0.08062, 0.08002, 0.1163, 0.05072, 0.1219, 0.05823, 0.08691, 0.08691, 0.08691, 0.08691, 0.1219, 0.05823, 0.1254, 0.06349, 0.09138, 0.09138, 0.09138, 0.09138, 0.1254, 0.06349, 0.1293, 0.06932, 0.09634, 0.09634, 0.375, 0.648, 0.3438, 0.648, 0.3438, 0.6022, 0.3749, 0.6022, 0.3749, 0.6022, 0.3438, 0.6022, 0.344, 0.5, 0.3747, 0.5, 0.58, 0.08062, 0.5507, 0.1163, 0.5582, 0.1219, 0.5869, 0.08691, 0.5869, 0.08691, 0.5582, 0.1219, 0.5635, 0.1254, 0.5914, 0.09138, 0.5914, 0.09138, 0.5635, 0.1254, 0.5693, 0.1293, 0.5963, 0.09634, 0.3438, 0.852, 0.375, 0.852, 0.3749, 0.8978, 0.3438, 0.8978, 0.3438, 0.8978, 0.3749, 0.8978, 0.3747, 1.0, 0.344, 1.0, 0.05072, 0.1163, 0.08002, 0.08062, 0.08691, 0.08691, 0.05823, 0.1219, 0.05823, 0.1219, 0.08691, 0.08691, 0.09138, 0.09138, 0.06349, 0.1254, 0.06349, 0.1254, 0.09138, 0.09138, 0.09634, 0.09634, 0.06932, 0.1293, 0.3438, 0.648, 0.3125, 0.648, 0.3126, 0.6022, 0.3437, 0.6022, 0.3437, 0.6022, 0.3126, 0.6022, 0.3128, 0.5, 0.3435, 0.5, 0.5502, 0.117, 0.5285, 0.1578, 0.5369, 0.1617, 0.5582, 0.1219, 0.5582, 0.1219, 0.5369, 0.1617, 0.5428, 0.1642, 0.5635, 0.1254, 0.5635, 0.1254, 0.5428, 0.1642, 0.5492, 0.1668, 0.5693, 0.1293, 0.3125, 0.852, 0.3438, 0.852, 0.3437, 0.8978, 0.3126, 0.8978, 0.3126, 0.8978, 0.3437, 0.8978, 0.3435, 1.0, 0.3128, 1.0, 0.02847, 0.1578, 0.05025, 0.117, 0.05823, 0.1219, 0.03691, 0.1617, 0.03691, 0.1617, 0.05823, 0.1219, 0.06349, 0.1254, 0.04276, 0.1642, 0.04276, 0.1642, 0.06349, 0.1254, 0.06932, 0.1293, 0.04924, 0.1668, 0.3125, 0.648, 0.2812, 0.648, 0.2813, 0.6022, 0.3124, 0.6022, 0.3124, 0.6022, 0.2813, 0.6022, 0.2815, 0.5, 0.3122, 0.5, 0.5281, 0.1586, 0.5147, 0.2028, 0.5238, 0.205, 0.5369, 0.1617, 0.5369, 0.1617, 0.5238, 0.205, 0.53, 0.2062, 0.5428, 0.1642, 0.5428, 0.1642, 0.53, 0.2062, 0.5369, 0.2076, 0.5492, 0.1668, 0.2812, 0.852, 0.3125, 0.852, 0.3124, 0.8978, 0.2813, 0.8978, 0.2813, 0.8978, 0.3124, 0.8978, 0.3122, 1.0, 0.2815, 1.0, 0.01473, 0.2028, 0.02815, 0.1586, 0.03691, 0.1617, 0.02379, 0.205, 0.02379, 0.205, 0.03691, 0.1617, 0.04276, 0.1642, 0.02999, 0.2062, 0.02999, 0.2062, 0.04276, 0.1642, 0.04924, 0.1668, 0.03687, 0.2076, 0.2812, 0.648, 0.25, 0.648, 0.2501, 0.6022, 0.2812, 0.6022, 0.2812, 0.6022, 0.2501, 0.6022, 0.2503, 0.5, 0.281, 0.5, 0.5146, 0.2036, 0.51, 0.2496, 0.5194, 0.25, 0.5238, 0.205, 0.5238, 0.205, 0.5194, 0.25, 0.5257, 0.25, 0.53, 0.2062, 0.53, 0.2062, 0.5257, 0.25, 0.5327, 0.25, 0.5369, 0.2076, 0.25, 0.852, 0.2812, 0.852, 0.2812, 0.8978, 0.2501, 0.8978, 0.2501, 0.8978, 0.2812, 0.8978, 0.281, 1.0, 0.2503, 1.0, 0.01004, 0.2496, 0.01457, 0.2036, 0.02379, 0.205, 0.01936, 0.25, 0.01936, 0.25, 0.02379, 0.205, 0.02999, 0.2062, 0.02568, 0.25, 0.02568, 0.25, 0.02999, 0.2062, 0.03687, 0.2076, 0.0327, 0.25, 0.25, 0.648, 0.2188, 0.648, 0.2188, 0.6022, 0.2499, 0.6022, 0.2499, 0.6022, 0.2188, 0.6022, 0.219, 0.5, 0.2497, 0.5, 0.51, 0.2504, 0.5146, 0.2964, 0.5238, 0.295, 0.5194, 0.25, 0.5194, 0.25, 0.5238, 0.295, 0.53, 0.2938, 0.5257, 0.25, 0.5257, 0.25, 0.53, 0.2938, 0.5369, 0.2924, 0.5327, 0.25, 0.2188, 0.852, 0.25, 0.852, 0.2499, 0.8978, 0.2188, 0.8978, 0.2188, 0.8978, 0.2499, 0.8978, 0.2497, 1.0, 0.219, 1.0, 0.01457, 0.2964, 0.01004, 0.2504, 0.01936, 0.25, 0.02379, 0.295, 0.02379, 0.295, 0.01936, 0.25, 0.02568, 0.25, 0.02999, 0.2938, 0.02999, 0.2938, 0.02568, 0.25, 0.0327, 0.25, 0.03687, 0.2924, 0.2188, 0.648, 0.1875, 0.648, 0.1876, 0.6022, 0.2187, 0.6022, 0.2187, 0.6022, 0.1876, 0.6022, 0.1878, 0.5, 0.2185, 0.5, 0.5147, 0.2972, 0.5281, 0.3414, 0.5369, 0.3383, 0.5238, 0.295, 0.5238, 0.295, 0.5369, 0.3383, 0.5428, 0.3358, 0.53, 0.2938, 0.53, 0.2938, 0.5428, 0.3358, 0.5492, 0.3332, 0.5369, 0.2924, 0.1875, 0.852, 0.2188, 0.852, 0.2187, 0.8978, 0.1876, 0.8978, 0.1876, 0.8978, 0.2187, 0.8978, 0.2185, 1.0, 0.1878, 1.0, 0.02815, 0.3414, 0.01473, 0.2972, 0.02379, 0.295, 0.03691, 0.3383, 0.03691, 0.3383, 0.02379, 0.295, 0.02999, 0.2938, 0.04276, 0.3358, 0.04276, 0.3358, 0.02999, 0.2938, 0.03687, 0.2924, 0.04924, 0.3332, 0.1875, 0.648, 0.1562, 0.648, 0.1563, 0.6022, 0.1874, 0.6022, 0.1874, 0.6022, 0.1563, 0.6022, 0.1565, 0.5, 0.1872, 0.5, 0.5285, 0.3422, 0.5502, 0.383, 0.5582, 0.3781, 0.5369, 0.3383, 0.5369, 0.3383, 0.5582, 0.3781, 0.5635, 0.3746, 0.5428, 0.3358, 0.5428, 0.3358, 0.5635, 0.3746, 0.5693, 0.3707, 0.5492, 0.3332, 0.1562, 0.852, 0.1875, 0.852, 0.1874, 0.8978, 0.1563, 0.8978, 0.1563, 0.8978, 0.1874, 0.8978, 0.1872, 1.0, 0.1565, 1.0, 0.05025, 0.383, 0.02847, 0.3422, 0.03691, 0.3383, 0.05823, 0.3781, 0.05823, 0.3781, 0.03691, 0.3383, 0.04276, 0.3358, 0.06349, 0.3746, 0.06349, 0.3746, 0.04276, 0.3358, 0.04924, 0.3332, 0.06932, 0.3707, 0.1562, 0.648, 0.125, 0.648, 0.1251, 0.6022, 0.1562, 0.6022, 0.1562, 0.6022, 0.1251, 0.6022, 0.1253, 0.5, 0.156, 0.5, 0.5507, 0.3837, 0.58, 0.4194, 0.5869, 0.4131, 0.5582, 0.3781, 0.5582, 0.3781, 0.5869, 0.4131, 0.5914, 0.4086, 0.5635, 0.3746, 0.5635, 0.3746, 0.5914, 0.4086, 0.5963, 0.4037, 0.5693, 0.3707, 0.125, 0.852, 0.1562, 0.852, 0.1562, 0.8978, 0.1251, 0.8978, 0.1251, 0.8978, 0.1562, 0.8978, 0.156, 1.0, 0.1253, 1.0, 0.08002, 0.4194, 0.05072, 0.3837, 0.05823, 0.3781, 0.08691, 0.4131, 0.08691, 0.4131, 0.05823, 0.3781, 0.06349, 0.3746, 0.09138, 0.4086, 0.09138, 0.4086, 0.06349, 0.3746, 0.06932, 0.3707, 0.09634, 0.4037, 0.125, 0.648, 0.09375, 0.648, 0.09382, 0.6022, 0.1249, 0.6022, 0.1249, 0.6022, 0.09382, 0.6022, 0.09403, 0.5, 0.1247, 0.5, 0.5806, 0.42, 0.6163, 0.4493, 0.6219, 0.4418, 0.5869, 0.4131, 0.5869, 0.4131, 0.6219, 0.4418, 0.6254, 0.4365, 0.5914, 0.4086, 0.5914, 0.4086, 0.6254, 0.4365, 0.6293, 0.4307, 0.5963, 0.4037, 0.09375, 0.852, 0.125, 0.852, 0.1249, 0.8978, 0.09382, 0.8978, 0.09382, 0.8978, 0.1249, 0.8978, 0.1247, 1.0, 0.09403, 1.0, 0.1163, 0.4493, 0.08062, 0.42, 0.08691, 0.4131, 0.1219, 0.4418, 0.1219, 0.4418, 0.08691, 0.4131, 0.09138, 0.4086, 0.1254, 0.4365, 0.1254, 0.4365, 0.09138, 0.4086, 0.09634, 0.4037, 0.1293, 0.4307, 0.09375, 0.648, 0.0625, 0.648, 0.06257, 0.6022, 0.09368, 0.6022, 0.09368, 0.6022, 0.06257, 0.6022, 0.06278, 0.5, 0.09347, 0.5, 0.617, 0.4498, 0.6578, 0.4715, 0.6617, 0.4631, 0.6219, 0.4418, 0.6219, 0.4418, 0.6617, 0.4631, 0.6642, 0.4572, 0.6254, 0.4365, 0.6254, 0.4365, 0.6642, 0.4572, 0.6668, 0.4508, 0.6293, 0.4307, 0.0625, 0.852, 0.09375, 0.852, 0.09368, 0.8978, 0.06257, 0.8978, 0.06257, 0.8978, 0.09368, 0.8978, 0.09347, 1.0, 0.06278, 1.0, 0.1578, 0.4715, 0.117, 0.4498, 0.1219, 0.4418, 0.1617, 0.4631, 0.1617, 0.4631, 0.1219, 0.4418, 0.1254, 0.4365, 0.1642, 0.4572, 0.1642, 0.4572, 0.1254, 0.4365, 0.1293, 0.4307, 0.1668, 0.4508, 0.0625, 0.648, 0.03125, 0.648, 0.03132, 0.6022, 0.06243, 0.6022, 0.06243, 0.6022, 0.03132, 0.6022, 0.03153, 0.5, 0.06222, 0.5, 0.6586, 0.4719, 0.7028, 0.4853, 0.705, 0.4762, 0.6617, 0.4631, 0.6617, 0.4631, 0.705, 0.4762, 0.7062, 0.47, 0.6642, 0.4572, 0.6642, 0.4572, 0.7062, 0.47, 0.7076, 0.4631, 0.6668, 0.4508, 0.03125, 0.852, 0.0625, 0.852, 0.06243, 0.8978, 0.03132, 0.8978, 0.03132, 0.8978, 0.06243, 0.8978, 0.06222, 1.0, 0.03153, 1.0, 0.2028, 0.4853, 0.1586, 0.4719, 0.1617, 0.4631, 0.205, 0.4762, 0.205, 0.4762, 0.1617, 0.4631, 0.1642, 0.4572, 0.2062, 0.47, 0.2062, 0.47, 0.1642, 0.4572, 0.1668, 0.4508, 0.2076, 0.4631, 0.03125, 0.648, 0.0, 0.648, 7.232e-05, 0.6022, 0.03118, 0.6022, 0.03118, 0.6022, 7.232e-05, 0.6022, 0.0002822, 0.5, 0.03097, 0.5, 0.7036, 0.4854, 0.7496, 0.49, 0.75, 0.4806, 0.705, 0.4762, 0.705, 0.4762, 0.75, 0.4806, 0.75, 0.4743, 0.7062, 0.47, 0.7062, 0.47, 0.75, 0.4743, 0.75, 0.4673, 0.7076, 0.4631, 0.0, 0.852, 0.03125, 0.852, 0.03118, 0.8978, 7.232e-05, 0.8978, 7.232e-05, 0.8978, 0.03118, 0.8978, 0.03097, 1.0, 0.0002822, 1.0, 0.2496, 0.49, 0.2036, 0.4854, 0.205, 0.4762, 0.25, 0.4806, 0.25, 0.4806, 0.205, 0.4762, 0.2062, 0.47, 0.25, 0.4743, 0.25, 0.4743, 0.2062, 0.47, 0.2076, 0.4631, 0.25, 0.4673, 0.75, 0.4673, 0.7924, 0.4631, 0.8332, 0.4508, 0.8707, 0.4307, 0.9037, 0.4037, 0.9307, 0.3707, 0.9508, 0.3332, 0.9631, 0.2924, 0.9673, 0.25, 0.9631, 0.2076, 0.9508, 0.1668, 0.9307, 0.1293, 0.9037, 0.09634, 0.8707, 0.06932, 0.8332, 0.04924, 0.7924, 0.03687, 0.75, 0.0327, 0.7076, 0.03687, 0.6668, 0.04924, 0.6293, 0.06932, 0.5963, 0.09634, 0.5693, 0.1293, 0.5492, 0.1668, 0.5369, 0.2076, 0.5327, 0.25, 0.5369, 0.2924, 0.5492, 0.3332, 0.5693, 0.3707, 0.5963, 0.4037, 0.6293, 0.4307, 0.6668, 0.4508, 0.7076, 0.4631])
me_cylinder.materials.append(mat_hamburger_meat)
me_cylinder.update()

# ---- objects
ob_cylinder = bpy.data.objects.new('Cylinder', me_cylinder)

# ---- transforms, parenting, visibility, modifiers, constraints
ob_cylinder.location = (0.0, 0.0, 0.0)
ob_cylinder.cycles.use_adaptive_subdivision = True
_m = ob_cylinder.modifiers.new('Subdivision', 'SUBSURF')
_m = ob_cylinder.modifiers.new('Auto Smooth', 'NODES')
_m.node_group = ng_auto_smooth
_gi = [s.identifier for s in ng_auto_smooth.interface.items_tree if s.item_type == 'SOCKET' and s.in_out == 'INPUT']
_m[_gi[1]] = 0.5236  # Angle

# ---- collection membership
col_collection.objects.link(ob_cylinder)

# ---- scene / render settings (as saved in the file)
scene.frame_start = 1; scene.frame_end = 250; scene.frame_set(8)
scene.render.engine = 'CYCLES'
scene.cycles.feature_set = 'EXPERIMENTAL'
scene.cycles.use_denoising = False
scene.cycles.sampling_pattern = 'TABULATED_SOBOL'
scene.cycles.use_light_tree = False
scene.eevee.use_taa_reprojection = False
scene.view_settings.view_transform = 'Filmic'
bpy.context.view_layer.update()

# ---- added for rendering (the .blend has no active camera): camera
cam_auto = bpy.data.cameras.new('AutoCamera')
cam_auto.lens = 50.0
cam_auto.sensor_width = 36.0
cam_auto.clip_end = 1000.0
ob_auto_camera = bpy.data.objects.new('AutoCamera', cam_auto)
scene.collection.objects.link(ob_auto_camera)
ob_auto_camera.location = (2.61625, -3.1395, 2.093)
ob_auto_camera.rotation_euler = (1.09748, -7.21219e-08, 0.694738)
scene.camera = ob_auto_camera
bpy.context.view_layer.update()
